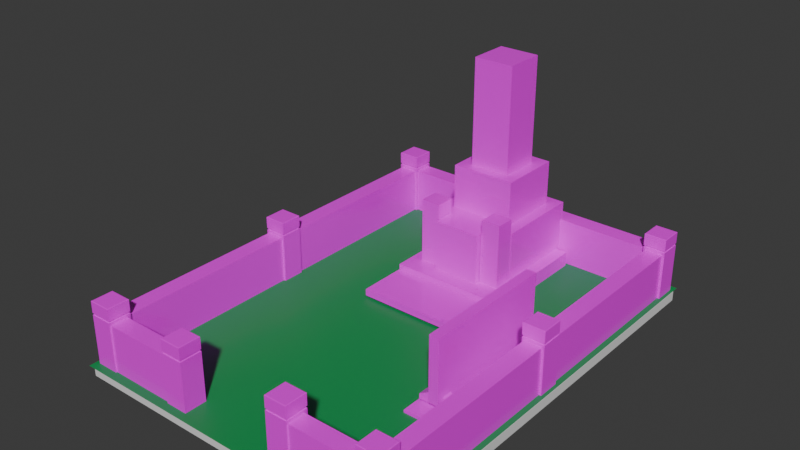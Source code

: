 # Source: grave01.blend  (saved by Blender 4.2.66; exported with 4.5.12 LTS)
import bpy
from mathutils import Matrix  # noqa: F401  (used for matrix-valued properties, if any)

bpy.ops.wm.read_factory_settings(use_empty=True)
scene = bpy.context.scene
scene.name = 'Scene'

# ---- collections
col_collection = bpy.data.collections.new('Collection'); scene.collection.children.link(col_collection)

# ---- images (referenced by path relative to the original .blend; pixels are not part of the script)
import os
ASSET_DIR = os.environ.get("B2B_ASSET_DIR", "")  # directory of the original .blend (textures are referenced by path, not embedded)
HERE = os.path.dirname(os.path.abspath(__file__))  # packed textures are extracted next to this script under _unpacked/

def load_image(name, relpath, width, height, colorspace="sRGB"):
    """Load a texture the original file referenced (path relative to the .blend, or extracted next to this script)."""
    p = next((c for c in (os.path.join(HERE, relpath), os.path.join(ASSET_DIR, relpath)) if relpath and os.path.exists(c)), "")
    if p:
        img = bpy.data.images.load(p, check_existing=True)
        img.name = name
    else:  # same state as the original file: an image datablock whose file is absent (Cycles renders it pink)
        img = bpy.data.images.new(name, width, height)
        img.source = "FILE"
        img.filepath = "//" + (relpath or name)
    img.colorspace_settings.name = colorspace
    return img
img_stone01_png = load_image('stone01.png', '005_grave/stone01.png', 1024, 1024, 'sRGB')

# ---- materials (node trees are filled in below, after node groups)
mat_stone01_repeat = bpy.data.materials.new('stone01_repeat')
mat_stone01_repeat.alpha_threshold = 0.0
mat_stone01_repeat.use_transparent_shadow = False
mat_stone01_repeat.roughness = 0.5
mat_stone01_repeat.line_color = (0.0, 0.0, 0.0, 1.0)
mat_material_007 = bpy.data.materials.new('Material.007')
mat_grass = bpy.data.materials.new('grass')

# ---- material node trees
mat_stone01_repeat.use_nodes = True; mat_stone01_repeat.node_tree.nodes.clear()
_N = mat_stone01_repeat.node_tree.nodes; _L = mat_stone01_repeat.node_tree.links
n0 = _N.new('ShaderNodeOutputMaterial'); n0.name = 'Material Output'; n0.location = (300, 300)
n1 = _N.new('ShaderNodeBsdfPrincipled'); n1.name = 'Principled BSDF'; n1.location = (10, 300)
n1.inputs[2].default_value = 0.2
n1.inputs[3].default_value = 1.45
n2 = _N.new('ShaderNodeTexImage'); n2.name = 'Image Texture'; n2.location = (-280, 275)
n2.image = img_stone01_png
n3 = _N.new('ShaderNodeMapping'); n3.name = 'Mapping'; n3.location = (-520, 238)
n3.inputs[3].default_value = (5.0, 5.0, 1.0)
_L.new(n1.outputs[0], n0.inputs[0])
_L.new(n2.outputs[0], n1.inputs[0])
_L.new(n3.outputs[0], n2.inputs[0])
n0.is_active_output = True
mat_material_007.use_nodes = True; mat_material_007.node_tree.nodes.clear()
_N = mat_material_007.node_tree.nodes; _L = mat_material_007.node_tree.links
n0 = _N.new('ShaderNodeBsdfPrincipled'); n0.name = 'Principled BSDF'; n0.location = (10, 300)
n1 = _N.new('ShaderNodeOutputMaterial'); n1.name = 'Material Output'; n1.location = (300, 300)
_L.new(n0.outputs[0], n1.inputs[0])
n1.is_active_output = True
mat_grass.use_nodes = True; mat_grass.node_tree.nodes.clear()
_N = mat_grass.node_tree.nodes; _L = mat_grass.node_tree.links
n0 = _N.new('ShaderNodeBsdfPrincipled'); n0.name = 'Principled BSDF'; n0.location = (10, 300)
n0.inputs[0].default_value = (0.01209, 0.3102, 0.07593, 1.0)
n1 = _N.new('ShaderNodeOutputMaterial'); n1.name = 'Material Output'; n1.location = (300, 300)
_L.new(n0.outputs[0], n1.inputs[0])
n1.is_active_output = True

# ---- world
world_world = bpy.data.worlds.new('World'); scene.world = world_world
world_world.use_nodes = True; world_world.node_tree.nodes.clear()
_N = world_world.node_tree.nodes; _L = world_world.node_tree.links
n0 = _N.new('ShaderNodeOutputWorld'); n0.name = 'World Output'; n0.location = (300, 300)
n1 = _N.new('ShaderNodeBackground'); n1.name = 'Background'; n1.location = (10, 300)
n1.inputs[0].default_value = (0.05088, 0.05088, 0.05088, 1.0)
_L.new(n1.outputs[0], n0.inputs[0])
n0.is_active_output = True
world_world.color = (0.05088, 0.05088, 0.05088)
world_world.sun_shadow_jitter_overblur = 0.0

# ---- meshes
me_cube = bpy.data.meshes.new('Cube')
me_cube.from_pydata([(1.0, 1.0, 1.0), (1.0, 1.0, -1.0), (1.0, -1.0, 1.0), (1.0, -1.0, -1.0), (-1.0, 1.0, 1.0), (-1.0, 1.0, -1.0), (-1.0, -1.0, 1.0), (-1.0, -1.0, -1.0)], [], [(0, 4, 6, 2), (3, 2, 6, 7), (7, 6, 4, 5), (5, 1, 3, 7), (1, 0, 2, 3), (5, 4, 0, 1)])
_uv = me_cube.uv_layers.new(name='UVMap')
_uv.uv.foreach_set('vector', [0.625, 0.5, 0.875, 0.5, 0.875, 0.75, 0.625, 0.75, 0.375, 0.75, 0.625, 0.75, 0.625, 1.0, 0.375, 1.0, 0.375, 0.0, 0.625, 0.0, 0.625, 0.25, 0.375, 0.25, 0.125, 0.5, 0.375, 0.5, 0.375, 0.75, 0.125, 0.75, 0.375, 0.5, 0.625, 0.5, 0.625, 0.75, 0.375, 0.75, 0.375, 0.25, 0.625, 0.25, 0.625, 0.5, 0.375, 0.5])
me_cube.materials.append(mat_stone01_repeat)
me_cube.use_mirror_vertex_groups = False
me_cube.update()
me_cube_001 = bpy.data.meshes.new('Cube.001')
me_cube_001.from_pydata([(-1.0, -1.0, -1.0), (-1.0, -1.0, 1.0), (-1.0, 1.0, -1.0), (-1.0, 1.0, 1.0), (1.0, -1.0, -1.0), (1.0, -1.0, 1.0), (1.0, 1.0, -1.0), (1.0, 1.0, 1.0)], [], [(0, 1, 3, 2), (2, 3, 7, 6), (6, 7, 5, 4), (4, 5, 1, 0), (2, 6, 4, 0), (7, 3, 1, 5)])
_uv = me_cube_001.uv_layers.new(name='UVMap')
_uv.uv.foreach_set('vector', [0.375, 0.0, 0.625, 0.0, 0.625, 0.25, 0.375, 0.25, 0.375, 0.25, 0.625, 0.25, 0.625, 0.5, 0.375, 0.5, 0.375, 0.5, 0.625, 0.5, 0.625, 0.75, 0.375, 0.75, 0.375, 0.75, 0.625, 0.75, 0.625, 1.0, 0.375, 1.0, 0.125, 0.5, 0.375, 0.5, 0.375, 0.75, 0.125, 0.75, 0.625, 0.5, 0.875, 0.5, 0.875, 0.75, 0.625, 0.75])
me_cube_001.materials.append(mat_material_007)
me_cube_001.update()
me_cube_002 = bpy.data.meshes.new('Cube.002')
me_cube_002.from_pydata([(-1.0, -1.0, -1.0), (-1.0, -1.0, 0.7604), (-1.0, 1.0, -1.0), (-1.0, 1.0, 0.7604), (1.0, -1.0, -1.0), (1.0, -1.0, 0.7604), (1.0, 1.0, -1.0), (1.0, 1.0, 0.7604), (-1.0, -1.0, 0.8241), (-1.0, 1.0, 0.8241), (1.0, -1.0, 0.8241), (1.0, 1.0, 0.8241), (-0.9345, -0.9345, 1.227), (-1.0, -1.0, 1.212), (-0.9473, -0.9473, 1.227), (-0.9596, -0.9596, 1.226), (-0.9709, -0.9709, 1.225), (-0.9808, -0.9808, 1.223), (-0.989, -0.989, 1.221), (-0.995, -0.995, 1.218), (-0.9987, -0.9987, 1.215), (-0.9345, 0.9345, 1.227), (-1.0, 1.0, 1.212), (-0.9473, 0.9473, 1.227), (-0.9596, 0.9596, 1.226), (-0.9709, 0.9709, 1.225), (-0.9808, 0.9808, 1.223), (-0.989, 0.989, 1.221), (-0.995, 0.995, 1.218), (-0.9987, 0.9987, 1.215), (0.9345, -0.9345, 1.227), (1.0, -1.0, 1.212), (0.9473, -0.9473, 1.227), (0.9596, -0.9596, 1.226), (0.9709, -0.9709, 1.225), (0.9808, -0.9808, 1.223), (0.989, -0.989, 1.221), (0.995, -0.995, 1.218), (0.9987, -0.9987, 1.215), (0.9345, 0.9345, 1.227), (1.0, 1.0, 1.212), (0.9473, 0.9473, 1.227), (0.9596, 0.9596, 1.226), (0.9709, 0.9709, 1.225), (0.9808, 0.9808, 1.223), (0.989, 0.989, 1.221), (0.995, 0.995, 1.218), (0.9987, 0.9987, 1.215), (-0.9354, -0.9354, 0.7165), (-0.9354, -0.9354, 0.8474), (-0.9354, 0.9354, 0.7165), (-0.9354, 0.9354, 0.8474), (0.9354, -0.9354, 0.7165), (0.9354, -0.9354, 0.8474), (0.9354, 0.9354, 0.7165), (0.9354, 0.9354, 0.8474)], [], [(0, 1, 3, 2), (2, 3, 7, 6), (6, 7, 5, 4), (4, 5, 1, 0), (2, 6, 4, 0), (7, 3, 1, 5), (39, 21, 12, 30), (11, 40, 31, 10), (8, 13, 22, 9), (9, 11, 10, 8), (9, 22, 40, 11), (12, 21, 23, 14), (14, 23, 24, 15), (15, 24, 25, 16), (16, 25, 26, 17), (17, 26, 27, 18), (18, 27, 28, 19), (19, 28, 29, 20), (20, 29, 22, 13), (21, 39, 41, 23), (23, 41, 42, 24), (24, 42, 43, 25), (25, 43, 44, 26), (26, 44, 45, 27), (27, 45, 46, 28), (28, 46, 47, 29), (29, 47, 40, 22), (39, 30, 32, 41), (41, 32, 33, 42), (42, 33, 34, 43), (43, 34, 35, 44), (44, 35, 36, 45), (45, 36, 37, 46), (46, 37, 38, 47), (47, 38, 31, 40), (30, 12, 14, 32), (32, 14, 15, 33), (33, 15, 16, 34), (34, 16, 17, 35), (35, 17, 18, 36), (36, 18, 19, 37), (37, 19, 20, 38), (38, 20, 13, 31), (10, 31, 13, 8), (48, 49, 51, 50), (50, 51, 55, 54), (54, 55, 53, 52), (52, 53, 49, 48), (50, 54, 52, 48), (55, 51, 49, 53)])
_uv = me_cube_002.uv_layers.new(name='UVMap')
_uv.uv.foreach_set('vector', [0.375, 0.0, 0.625, 0.0, 0.625, 0.25, 0.375, 0.25, 0.375, 0.25, 0.625, 0.25, 0.625, 0.5, 0.375, 0.5, 0.375, 0.5, 0.625, 0.5, 0.625, 0.75, 0.375, 0.75, 0.375, 0.75, 0.625, 0.75, 0.625, 1.0, 0.375, 1.0, 0.125, 0.5, 0.375, 0.5, 0.375, 0.75, 0.125, 0.75, 0.625, 0.5, 0.875, 0.5, 0.875, 0.75, 0.625, 0.75, 0.6332, 0.5082, 0.8668, 0.5082, 0.8668, 0.7418, 0.6332, 0.7418, 0.375, 0.5, 0.6157, 0.5, 0.6157, 0.75, 0.375, 0.75, 0.375, 0.0, 0.6157, 0.0, 0.6157, 0.25, 0.375, 0.25, 0.125, 0.5, 0.375, 0.5, 0.375, 0.75, 0.125, 0.75, 0.375, 0.25, 0.6157, 0.25, 0.6157, 0.5, 0.375, 0.5, 0.8668, 0.7418, 0.8668, 0.5082, 0.8684, 0.5066, 0.8684, 0.7434, 0.8684, 0.7434, 0.8684, 0.5066, 0.8699, 0.5051, 0.8699, 0.7449, 0.8699, 0.7449, 0.8699, 0.5051, 0.8714, 0.5036, 0.8714, 0.7464, 0.8714, 0.7464, 0.8714, 0.5036, 0.875, 0.5024, 0.875, 0.7476, 0.625, 0.002399, 0.625, 0.2476, 0.6209, 0.2486, 0.6209, 0.00138, 0.6209, 0.00138, 0.6209, 0.2486, 0.6193, 0.2494, 0.6193, 0.0006234, 0.6193, 0.0006234, 0.6193, 0.2494, 0.6175, 0.2498, 0.6175, 0.0001574, 0.6175, 0.0001574, 0.6175, 0.2498, 0.6157, 0.25, 0.6157, 0.0, 0.8668, 0.5082, 0.6332, 0.5082, 0.6316, 0.5066, 0.8684, 0.5066, 0.8684, 0.5066, 0.6316, 0.5066, 0.6301, 0.5051, 0.8699, 0.5051, 0.8699, 0.5051, 0.6301, 0.5051, 0.6286, 0.5036, 0.8714, 0.5036, 0.8714, 0.5036, 0.6286, 0.5036, 0.6274, 0.5, 0.8726, 0.5, 0.625, 0.2524, 0.625, 0.4976, 0.6209, 0.4986, 0.6209, 0.2514, 0.6209, 0.2514, 0.6209, 0.4986, 0.6193, 0.4994, 0.6193, 0.2506, 0.6193, 0.2506, 0.6193, 0.4994, 0.6175, 0.4998, 0.6175, 0.2502, 0.6175, 0.2502, 0.6175, 0.4998, 0.6157, 0.5, 0.6157, 0.25, 0.6332, 0.5082, 0.6332, 0.7418, 0.6316, 0.7434, 0.6316, 0.5066, 0.6316, 0.5066, 0.6316, 0.7434, 0.6301, 0.7449, 0.6301, 0.5051, 0.6301, 0.5051, 0.6301, 0.7449, 0.6286, 0.7464, 0.6286, 0.5036, 0.6286, 0.5036, 0.6286, 0.7464, 0.625, 0.7476, 0.625, 0.5024, 0.625, 0.5024, 0.625, 0.7476, 0.6209, 0.7486, 0.6209, 0.5014, 0.6209, 0.5014, 0.6209, 0.7486, 0.6193, 0.7494, 0.6193, 0.5006, 0.6193, 0.5006, 0.6193, 0.7494, 0.6175, 0.7498, 0.6175, 0.5002, 0.6175, 0.5002, 0.6175, 0.7498, 0.6157, 0.75, 0.6157, 0.5, 0.6332, 0.7418, 0.8668, 0.7418, 0.8684, 0.7434, 0.6316, 0.7434, 0.6316, 0.7434, 0.8684, 0.7434, 0.8699, 0.7449, 0.6301, 0.7449, 0.6301, 0.7449, 0.8699, 0.7449, 0.8714, 0.7464, 0.6286, 0.7464, 0.6286, 0.7464, 0.8714, 0.7464, 0.8726, 0.75, 0.6274, 0.75, 0.625, 0.7524, 0.625, 0.9976, 0.6209, 0.9986, 0.6209, 0.7514, 0.6209, 0.7514, 0.6209, 0.9986, 0.6193, 0.9994, 0.6193, 0.7506, 0.6193, 0.7506, 0.6193, 0.9994, 0.6175, 0.9998, 0.6175, 0.7502, 0.6175, 0.7502, 0.6175, 0.9998, 0.6157, 1.0, 0.6157, 0.75, 0.375, 0.75, 0.6157, 0.75, 0.6157, 1.0, 0.375, 1.0, 0.375, 0.0, 0.625, 0.0, 0.625, 0.25, 0.375, 0.25, 0.375, 0.25, 0.625, 0.25, 0.625, 0.5, 0.375, 0.5, 0.375, 0.5, 0.625, 0.5, 0.625, 0.75, 0.375, 0.75, 0.375, 0.75, 0.625, 0.75, 0.625, 1.0, 0.375, 1.0, 0.125, 0.5, 0.375, 0.5, 0.375, 0.75, 0.125, 0.75, 0.625, 0.5, 0.875, 0.5, 0.875, 0.75, 0.625, 0.75])
me_cube_002.materials.append(mat_stone01_repeat)
me_cube_002.update()
me_cube_008 = bpy.data.meshes.new('Cube.008')
me_cube_008.from_pydata([(-1.0, -1.0, -1.207), (-1.0, -1.0, 1.0), (-1.0, 3.829, -1.207), (-1.0, 3.829, 1.0), (1.0, -1.0, -1.207), (1.0, -1.0, 1.0), (1.0, 3.829, -1.207), (1.0, 3.829, 1.0)], [], [(0, 1, 3, 2), (2, 3, 7, 6), (6, 7, 5, 4), (4, 5, 1, 0), (2, 6, 4, 0), (7, 3, 1, 5)])
_uv = me_cube_008.uv_layers.new(name='UVMap')
_uv.uv.foreach_set('vector', [0.375, 0.0, 0.625, 0.0, 0.625, 0.25, 0.375, 0.25, 0.375, 0.25, 0.625, 0.25, 0.625, 0.5, 0.375, 0.5, 0.375, 0.5, 0.625, 0.5, 0.625, 0.75, 0.375, 0.75, 0.375, 0.75, 0.625, 0.75, 0.625, 1.0, 0.375, 1.0, 0.125, 0.5, 0.375, 0.5, 0.375, 0.75, 0.125, 0.75, 0.625, 0.5, 0.875, 0.5, 0.875, 0.75, 0.625, 0.75])
me_cube_008.materials.append(mat_stone01_repeat)
me_cube_008.update()
me_cube_009 = bpy.data.meshes.new('Cube.009')
me_cube_009.from_pydata([(-1.0, -1.0, -1.0), (-1.0, -1.0, 0.7604), (-1.0, 1.0, -1.0), (-1.0, 1.0, 0.7604), (1.0, -1.0, -1.0), (1.0, -1.0, 0.7604), (1.0, 1.0, -1.0), (1.0, 1.0, 0.7604), (-1.0, -1.0, 0.8241), (-1.0, 1.0, 0.8241), (1.0, -1.0, 0.8241), (1.0, 1.0, 0.8241), (-0.9345, -0.9345, 1.227), (-1.0, -1.0, 1.212), (-0.9473, -0.9473, 1.227), (-0.9596, -0.9596, 1.226), (-0.9709, -0.9709, 1.225), (-0.9808, -0.9808, 1.223), (-0.989, -0.989, 1.221), (-0.995, -0.995, 1.218), (-0.9987, -0.9987, 1.215), (-0.9345, 0.9345, 1.227), (-1.0, 1.0, 1.212), (-0.9473, 0.9473, 1.227), (-0.9596, 0.9596, 1.226), (-0.9709, 0.9709, 1.225), (-0.9808, 0.9808, 1.223), (-0.989, 0.989, 1.221), (-0.995, 0.995, 1.218), (-0.9987, 0.9987, 1.215), (0.9345, -0.9345, 1.227), (1.0, -1.0, 1.212), (0.9473, -0.9473, 1.227), (0.9596, -0.9596, 1.226), (0.9709, -0.9709, 1.225), (0.9808, -0.9808, 1.223), (0.989, -0.989, 1.221), (0.995, -0.995, 1.218), (0.9987, -0.9987, 1.215), (0.9345, 0.9345, 1.227), (1.0, 1.0, 1.212), (0.9473, 0.9473, 1.227), (0.9596, 0.9596, 1.226), (0.9709, 0.9709, 1.225), (0.9808, 0.9808, 1.223), (0.989, 0.989, 1.221), (0.995, 0.995, 1.218), (0.9987, 0.9987, 1.215), (-0.9354, -0.9354, 0.7165), (-0.9354, -0.9354, 0.8474), (-0.9354, 0.9354, 0.7165), (-0.9354, 0.9354, 0.8474), (0.9354, -0.9354, 0.7165), (0.9354, -0.9354, 0.8474), (0.9354, 0.9354, 0.7165), (0.9354, 0.9354, 0.8474)], [], [(0, 1, 3, 2), (2, 3, 7, 6), (6, 7, 5, 4), (4, 5, 1, 0), (2, 6, 4, 0), (7, 3, 1, 5), (39, 21, 12, 30), (11, 40, 31, 10), (8, 13, 22, 9), (9, 11, 10, 8), (9, 22, 40, 11), (12, 21, 23, 14), (14, 23, 24, 15), (15, 24, 25, 16), (16, 25, 26, 17), (17, 26, 27, 18), (18, 27, 28, 19), (19, 28, 29, 20), (20, 29, 22, 13), (21, 39, 41, 23), (23, 41, 42, 24), (24, 42, 43, 25), (25, 43, 44, 26), (26, 44, 45, 27), (27, 45, 46, 28), (28, 46, 47, 29), (29, 47, 40, 22), (39, 30, 32, 41), (41, 32, 33, 42), (42, 33, 34, 43), (43, 34, 35, 44), (44, 35, 36, 45), (45, 36, 37, 46), (46, 37, 38, 47), (47, 38, 31, 40), (30, 12, 14, 32), (32, 14, 15, 33), (33, 15, 16, 34), (34, 16, 17, 35), (35, 17, 18, 36), (36, 18, 19, 37), (37, 19, 20, 38), (38, 20, 13, 31), (10, 31, 13, 8), (48, 49, 51, 50), (50, 51, 55, 54), (54, 55, 53, 52), (52, 53, 49, 48), (50, 54, 52, 48), (55, 51, 49, 53)])
_uv = me_cube_009.uv_layers.new(name='UVMap')
_uv.uv.foreach_set('vector', [0.375, 0.0, 0.625, 0.0, 0.625, 0.25, 0.375, 0.25, 0.375, 0.25, 0.625, 0.25, 0.625, 0.5, 0.375, 0.5, 0.375, 0.5, 0.625, 0.5, 0.625, 0.75, 0.375, 0.75, 0.375, 0.75, 0.625, 0.75, 0.625, 1.0, 0.375, 1.0, 0.125, 0.5, 0.375, 0.5, 0.375, 0.75, 0.125, 0.75, 0.625, 0.5, 0.875, 0.5, 0.875, 0.75, 0.625, 0.75, 0.6332, 0.5082, 0.8668, 0.5082, 0.8668, 0.7418, 0.6332, 0.7418, 0.375, 0.5, 0.6157, 0.5, 0.6157, 0.75, 0.375, 0.75, 0.375, 0.0, 0.6157, 0.0, 0.6157, 0.25, 0.375, 0.25, 0.125, 0.5, 0.375, 0.5, 0.375, 0.75, 0.125, 0.75, 0.375, 0.25, 0.6157, 0.25, 0.6157, 0.5, 0.375, 0.5, 0.8668, 0.7418, 0.8668, 0.5082, 0.8684, 0.5066, 0.8684, 0.7434, 0.8684, 0.7434, 0.8684, 0.5066, 0.8699, 0.5051, 0.8699, 0.7449, 0.8699, 0.7449, 0.8699, 0.5051, 0.8714, 0.5036, 0.8714, 0.7464, 0.8714, 0.7464, 0.8714, 0.5036, 0.875, 0.5024, 0.875, 0.7476, 0.625, 0.002399, 0.625, 0.2476, 0.6209, 0.2486, 0.6209, 0.00138, 0.6209, 0.00138, 0.6209, 0.2486, 0.6193, 0.2494, 0.6193, 0.0006234, 0.6193, 0.0006234, 0.6193, 0.2494, 0.6175, 0.2498, 0.6175, 0.0001574, 0.6175, 0.0001574, 0.6175, 0.2498, 0.6157, 0.25, 0.6157, 0.0, 0.8668, 0.5082, 0.6332, 0.5082, 0.6316, 0.5066, 0.8684, 0.5066, 0.8684, 0.5066, 0.6316, 0.5066, 0.6301, 0.5051, 0.8699, 0.5051, 0.8699, 0.5051, 0.6301, 0.5051, 0.6286, 0.5036, 0.8714, 0.5036, 0.8714, 0.5036, 0.6286, 0.5036, 0.6274, 0.5, 0.8726, 0.5, 0.625, 0.2524, 0.625, 0.4976, 0.6209, 0.4986, 0.6209, 0.2514, 0.6209, 0.2514, 0.6209, 0.4986, 0.6193, 0.4994, 0.6193, 0.2506, 0.6193, 0.2506, 0.6193, 0.4994, 0.6175, 0.4998, 0.6175, 0.2502, 0.6175, 0.2502, 0.6175, 0.4998, 0.6157, 0.5, 0.6157, 0.25, 0.6332, 0.5082, 0.6332, 0.7418, 0.6316, 0.7434, 0.6316, 0.5066, 0.6316, 0.5066, 0.6316, 0.7434, 0.6301, 0.7449, 0.6301, 0.5051, 0.6301, 0.5051, 0.6301, 0.7449, 0.6286, 0.7464, 0.6286, 0.5036, 0.6286, 0.5036, 0.6286, 0.7464, 0.625, 0.7476, 0.625, 0.5024, 0.625, 0.5024, 0.625, 0.7476, 0.6209, 0.7486, 0.6209, 0.5014, 0.6209, 0.5014, 0.6209, 0.7486, 0.6193, 0.7494, 0.6193, 0.5006, 0.6193, 0.5006, 0.6193, 0.7494, 0.6175, 0.7498, 0.6175, 0.5002, 0.6175, 0.5002, 0.6175, 0.7498, 0.6157, 0.75, 0.6157, 0.5, 0.6332, 0.7418, 0.8668, 0.7418, 0.8684, 0.7434, 0.6316, 0.7434, 0.6316, 0.7434, 0.8684, 0.7434, 0.8699, 0.7449, 0.6301, 0.7449, 0.6301, 0.7449, 0.8699, 0.7449, 0.8714, 0.7464, 0.6286, 0.7464, 0.6286, 0.7464, 0.8714, 0.7464, 0.8726, 0.75, 0.6274, 0.75, 0.625, 0.7524, 0.625, 0.9976, 0.6209, 0.9986, 0.6209, 0.7514, 0.6209, 0.7514, 0.6209, 0.9986, 0.6193, 0.9994, 0.6193, 0.7506, 0.6193, 0.7506, 0.6193, 0.9994, 0.6175, 0.9998, 0.6175, 0.7502, 0.6175, 0.7502, 0.6175, 0.9998, 0.6157, 1.0, 0.6157, 0.75, 0.375, 0.75, 0.6157, 0.75, 0.6157, 1.0, 0.375, 1.0, 0.375, 0.0, 0.625, 0.0, 0.625, 0.25, 0.375, 0.25, 0.375, 0.25, 0.625, 0.25, 0.625, 0.5, 0.375, 0.5, 0.375, 0.5, 0.625, 0.5, 0.625, 0.75, 0.375, 0.75, 0.375, 0.75, 0.625, 0.75, 0.625, 1.0, 0.375, 1.0, 0.125, 0.5, 0.375, 0.5, 0.375, 0.75, 0.125, 0.75, 0.625, 0.5, 0.875, 0.5, 0.875, 0.75, 0.625, 0.75])
me_cube_009.materials.append(mat_stone01_repeat)
me_cube_009.update()
me_cube_010 = bpy.data.meshes.new('Cube.010')
me_cube_010.from_pydata([(-1.0, -1.0, -1.0), (-1.0, -1.0, 0.7604), (-1.0, 1.0, -1.0), (-1.0, 1.0, 0.7604), (1.0, -1.0, -1.0), (1.0, -1.0, 0.7604), (1.0, 1.0, -1.0), (1.0, 1.0, 0.7604), (-1.0, -1.0, 0.8241), (-1.0, 1.0, 0.8241), (1.0, -1.0, 0.8241), (1.0, 1.0, 0.8241), (-0.9345, -0.9345, 1.227), (-1.0, -1.0, 1.212), (-0.9473, -0.9473, 1.227), (-0.9596, -0.9596, 1.226), (-0.9709, -0.9709, 1.225), (-0.9808, -0.9808, 1.223), (-0.989, -0.989, 1.221), (-0.995, -0.995, 1.218), (-0.9987, -0.9987, 1.215), (-0.9345, 0.9345, 1.227), (-1.0, 1.0, 1.212), (-0.9473, 0.9473, 1.227), (-0.9596, 0.9596, 1.226), (-0.9709, 0.9709, 1.225), (-0.9808, 0.9808, 1.223), (-0.989, 0.989, 1.221), (-0.995, 0.995, 1.218), (-0.9987, 0.9987, 1.215), (0.9345, -0.9345, 1.227), (1.0, -1.0, 1.212), (0.9473, -0.9473, 1.227), (0.9596, -0.9596, 1.226), (0.9709, -0.9709, 1.225), (0.9808, -0.9808, 1.223), (0.989, -0.989, 1.221), (0.995, -0.995, 1.218), (0.9987, -0.9987, 1.215), (0.9345, 0.9345, 1.227), (1.0, 1.0, 1.212), (0.9473, 0.9473, 1.227), (0.9596, 0.9596, 1.226), (0.9709, 0.9709, 1.225), (0.9808, 0.9808, 1.223), (0.989, 0.989, 1.221), (0.995, 0.995, 1.218), (0.9987, 0.9987, 1.215), (-0.9354, -0.9354, 0.7165), (-0.9354, -0.9354, 0.8474), (-0.9354, 0.9354, 0.7165), (-0.9354, 0.9354, 0.8474), (0.9354, -0.9354, 0.7165), (0.9354, -0.9354, 0.8474), (0.9354, 0.9354, 0.7165), (0.9354, 0.9354, 0.8474)], [], [(0, 1, 3, 2), (2, 3, 7, 6), (6, 7, 5, 4), (4, 5, 1, 0), (2, 6, 4, 0), (7, 3, 1, 5), (39, 21, 12, 30), (11, 40, 31, 10), (8, 13, 22, 9), (9, 11, 10, 8), (9, 22, 40, 11), (12, 21, 23, 14), (14, 23, 24, 15), (15, 24, 25, 16), (16, 25, 26, 17), (17, 26, 27, 18), (18, 27, 28, 19), (19, 28, 29, 20), (20, 29, 22, 13), (21, 39, 41, 23), (23, 41, 42, 24), (24, 42, 43, 25), (25, 43, 44, 26), (26, 44, 45, 27), (27, 45, 46, 28), (28, 46, 47, 29), (29, 47, 40, 22), (39, 30, 32, 41), (41, 32, 33, 42), (42, 33, 34, 43), (43, 34, 35, 44), (44, 35, 36, 45), (45, 36, 37, 46), (46, 37, 38, 47), (47, 38, 31, 40), (30, 12, 14, 32), (32, 14, 15, 33), (33, 15, 16, 34), (34, 16, 17, 35), (35, 17, 18, 36), (36, 18, 19, 37), (37, 19, 20, 38), (38, 20, 13, 31), (10, 31, 13, 8), (48, 49, 51, 50), (50, 51, 55, 54), (54, 55, 53, 52), (52, 53, 49, 48), (50, 54, 52, 48), (55, 51, 49, 53)])
_uv = me_cube_010.uv_layers.new(name='UVMap')
_uv.uv.foreach_set('vector', [0.375, 0.0, 0.625, 0.0, 0.625, 0.25, 0.375, 0.25, 0.375, 0.25, 0.625, 0.25, 0.625, 0.5, 0.375, 0.5, 0.375, 0.5, 0.625, 0.5, 0.625, 0.75, 0.375, 0.75, 0.375, 0.75, 0.625, 0.75, 0.625, 1.0, 0.375, 1.0, 0.125, 0.5, 0.375, 0.5, 0.375, 0.75, 0.125, 0.75, 0.625, 0.5, 0.875, 0.5, 0.875, 0.75, 0.625, 0.75, 0.6332, 0.5082, 0.8668, 0.5082, 0.8668, 0.7418, 0.6332, 0.7418, 0.375, 0.5, 0.6157, 0.5, 0.6157, 0.75, 0.375, 0.75, 0.375, 0.0, 0.6157, 0.0, 0.6157, 0.25, 0.375, 0.25, 0.125, 0.5, 0.375, 0.5, 0.375, 0.75, 0.125, 0.75, 0.375, 0.25, 0.6157, 0.25, 0.6157, 0.5, 0.375, 0.5, 0.8668, 0.7418, 0.8668, 0.5082, 0.8684, 0.5066, 0.8684, 0.7434, 0.8684, 0.7434, 0.8684, 0.5066, 0.8699, 0.5051, 0.8699, 0.7449, 0.8699, 0.7449, 0.8699, 0.5051, 0.8714, 0.5036, 0.8714, 0.7464, 0.8714, 0.7464, 0.8714, 0.5036, 0.875, 0.5024, 0.875, 0.7476, 0.625, 0.002399, 0.625, 0.2476, 0.6209, 0.2486, 0.6209, 0.00138, 0.6209, 0.00138, 0.6209, 0.2486, 0.6193, 0.2494, 0.6193, 0.0006234, 0.6193, 0.0006234, 0.6193, 0.2494, 0.6175, 0.2498, 0.6175, 0.0001574, 0.6175, 0.0001574, 0.6175, 0.2498, 0.6157, 0.25, 0.6157, 0.0, 0.8668, 0.5082, 0.6332, 0.5082, 0.6316, 0.5066, 0.8684, 0.5066, 0.8684, 0.5066, 0.6316, 0.5066, 0.6301, 0.5051, 0.8699, 0.5051, 0.8699, 0.5051, 0.6301, 0.5051, 0.6286, 0.5036, 0.8714, 0.5036, 0.8714, 0.5036, 0.6286, 0.5036, 0.6274, 0.5, 0.8726, 0.5, 0.625, 0.2524, 0.625, 0.4976, 0.6209, 0.4986, 0.6209, 0.2514, 0.6209, 0.2514, 0.6209, 0.4986, 0.6193, 0.4994, 0.6193, 0.2506, 0.6193, 0.2506, 0.6193, 0.4994, 0.6175, 0.4998, 0.6175, 0.2502, 0.6175, 0.2502, 0.6175, 0.4998, 0.6157, 0.5, 0.6157, 0.25, 0.6332, 0.5082, 0.6332, 0.7418, 0.6316, 0.7434, 0.6316, 0.5066, 0.6316, 0.5066, 0.6316, 0.7434, 0.6301, 0.7449, 0.6301, 0.5051, 0.6301, 0.5051, 0.6301, 0.7449, 0.6286, 0.7464, 0.6286, 0.5036, 0.6286, 0.5036, 0.6286, 0.7464, 0.625, 0.7476, 0.625, 0.5024, 0.625, 0.5024, 0.625, 0.7476, 0.6209, 0.7486, 0.6209, 0.5014, 0.6209, 0.5014, 0.6209, 0.7486, 0.6193, 0.7494, 0.6193, 0.5006, 0.6193, 0.5006, 0.6193, 0.7494, 0.6175, 0.7498, 0.6175, 0.5002, 0.6175, 0.5002, 0.6175, 0.7498, 0.6157, 0.75, 0.6157, 0.5, 0.6332, 0.7418, 0.8668, 0.7418, 0.8684, 0.7434, 0.6316, 0.7434, 0.6316, 0.7434, 0.8684, 0.7434, 0.8699, 0.7449, 0.6301, 0.7449, 0.6301, 0.7449, 0.8699, 0.7449, 0.8714, 0.7464, 0.6286, 0.7464, 0.6286, 0.7464, 0.8714, 0.7464, 0.8726, 0.75, 0.6274, 0.75, 0.625, 0.7524, 0.625, 0.9976, 0.6209, 0.9986, 0.6209, 0.7514, 0.6209, 0.7514, 0.6209, 0.9986, 0.6193, 0.9994, 0.6193, 0.7506, 0.6193, 0.7506, 0.6193, 0.9994, 0.6175, 0.9998, 0.6175, 0.7502, 0.6175, 0.7502, 0.6175, 0.9998, 0.6157, 1.0, 0.6157, 0.75, 0.375, 0.75, 0.6157, 0.75, 0.6157, 1.0, 0.375, 1.0, 0.375, 0.0, 0.625, 0.0, 0.625, 0.25, 0.375, 0.25, 0.375, 0.25, 0.625, 0.25, 0.625, 0.5, 0.375, 0.5, 0.375, 0.5, 0.625, 0.5, 0.625, 0.75, 0.375, 0.75, 0.375, 0.75, 0.625, 0.75, 0.625, 1.0, 0.375, 1.0, 0.125, 0.5, 0.375, 0.5, 0.375, 0.75, 0.125, 0.75, 0.625, 0.5, 0.875, 0.5, 0.875, 0.75, 0.625, 0.75])
me_cube_010.materials.append(mat_stone01_repeat)
me_cube_010.update()
me_cube_011 = bpy.data.meshes.new('Cube.011')
me_cube_011.from_pydata([(-1.0, -1.0, -1.0), (-1.0, -1.0, 0.7604), (-1.0, 1.0, -1.0), (-1.0, 1.0, 0.7604), (1.0, -1.0, -1.0), (1.0, -1.0, 0.7604), (1.0, 1.0, -1.0), (1.0, 1.0, 0.7604), (-1.0, -1.0, 0.8241), (-1.0, 1.0, 0.8241), (1.0, -1.0, 0.8241), (1.0, 1.0, 0.8241), (-0.9345, -0.9345, 1.227), (-1.0, -1.0, 1.212), (-0.9473, -0.9473, 1.227), (-0.9596, -0.9596, 1.226), (-0.9709, -0.9709, 1.225), (-0.9808, -0.9808, 1.223), (-0.989, -0.989, 1.221), (-0.995, -0.995, 1.218), (-0.9987, -0.9987, 1.215), (-0.9345, 0.9345, 1.227), (-1.0, 1.0, 1.212), (-0.9473, 0.9473, 1.227), (-0.9596, 0.9596, 1.226), (-0.9709, 0.9709, 1.225), (-0.9808, 0.9808, 1.223), (-0.989, 0.989, 1.221), (-0.995, 0.995, 1.218), (-0.9987, 0.9987, 1.215), (0.9345, -0.9345, 1.227), (1.0, -1.0, 1.212), (0.9473, -0.9473, 1.227), (0.9596, -0.9596, 1.226), (0.9709, -0.9709, 1.225), (0.9808, -0.9808, 1.223), (0.989, -0.989, 1.221), (0.995, -0.995, 1.218), (0.9987, -0.9987, 1.215), (0.9345, 0.9345, 1.227), (1.0, 1.0, 1.212), (0.9473, 0.9473, 1.227), (0.9596, 0.9596, 1.226), (0.9709, 0.9709, 1.225), (0.9808, 0.9808, 1.223), (0.989, 0.989, 1.221), (0.995, 0.995, 1.218), (0.9987, 0.9987, 1.215), (-0.9354, -0.9354, 0.7165), (-0.9354, -0.9354, 0.8474), (-0.9354, 0.9354, 0.7165), (-0.9354, 0.9354, 0.8474), (0.9354, -0.9354, 0.7165), (0.9354, -0.9354, 0.8474), (0.9354, 0.9354, 0.7165), (0.9354, 0.9354, 0.8474)], [], [(0, 1, 3, 2), (2, 3, 7, 6), (6, 7, 5, 4), (4, 5, 1, 0), (2, 6, 4, 0), (7, 3, 1, 5), (39, 21, 12, 30), (11, 40, 31, 10), (8, 13, 22, 9), (9, 11, 10, 8), (9, 22, 40, 11), (12, 21, 23, 14), (14, 23, 24, 15), (15, 24, 25, 16), (16, 25, 26, 17), (17, 26, 27, 18), (18, 27, 28, 19), (19, 28, 29, 20), (20, 29, 22, 13), (21, 39, 41, 23), (23, 41, 42, 24), (24, 42, 43, 25), (25, 43, 44, 26), (26, 44, 45, 27), (27, 45, 46, 28), (28, 46, 47, 29), (29, 47, 40, 22), (39, 30, 32, 41), (41, 32, 33, 42), (42, 33, 34, 43), (43, 34, 35, 44), (44, 35, 36, 45), (45, 36, 37, 46), (46, 37, 38, 47), (47, 38, 31, 40), (30, 12, 14, 32), (32, 14, 15, 33), (33, 15, 16, 34), (34, 16, 17, 35), (35, 17, 18, 36), (36, 18, 19, 37), (37, 19, 20, 38), (38, 20, 13, 31), (10, 31, 13, 8), (48, 49, 51, 50), (50, 51, 55, 54), (54, 55, 53, 52), (52, 53, 49, 48), (50, 54, 52, 48), (55, 51, 49, 53)])
_uv = me_cube_011.uv_layers.new(name='UVMap')
_uv.uv.foreach_set('vector', [0.375, 0.0, 0.625, 0.0, 0.625, 0.25, 0.375, 0.25, 0.375, 0.25, 0.625, 0.25, 0.625, 0.5, 0.375, 0.5, 0.375, 0.5, 0.625, 0.5, 0.625, 0.75, 0.375, 0.75, 0.375, 0.75, 0.625, 0.75, 0.625, 1.0, 0.375, 1.0, 0.125, 0.5, 0.375, 0.5, 0.375, 0.75, 0.125, 0.75, 0.625, 0.5, 0.875, 0.5, 0.875, 0.75, 0.625, 0.75, 0.6332, 0.5082, 0.8668, 0.5082, 0.8668, 0.7418, 0.6332, 0.7418, 0.375, 0.5, 0.6157, 0.5, 0.6157, 0.75, 0.375, 0.75, 0.375, 0.0, 0.6157, 0.0, 0.6157, 0.25, 0.375, 0.25, 0.125, 0.5, 0.375, 0.5, 0.375, 0.75, 0.125, 0.75, 0.375, 0.25, 0.6157, 0.25, 0.6157, 0.5, 0.375, 0.5, 0.8668, 0.7418, 0.8668, 0.5082, 0.8684, 0.5066, 0.8684, 0.7434, 0.8684, 0.7434, 0.8684, 0.5066, 0.8699, 0.5051, 0.8699, 0.7449, 0.8699, 0.7449, 0.8699, 0.5051, 0.8714, 0.5036, 0.8714, 0.7464, 0.8714, 0.7464, 0.8714, 0.5036, 0.875, 0.5024, 0.875, 0.7476, 0.625, 0.002399, 0.625, 0.2476, 0.6209, 0.2486, 0.6209, 0.00138, 0.6209, 0.00138, 0.6209, 0.2486, 0.6193, 0.2494, 0.6193, 0.0006234, 0.6193, 0.0006234, 0.6193, 0.2494, 0.6175, 0.2498, 0.6175, 0.0001574, 0.6175, 0.0001574, 0.6175, 0.2498, 0.6157, 0.25, 0.6157, 0.0, 0.8668, 0.5082, 0.6332, 0.5082, 0.6316, 0.5066, 0.8684, 0.5066, 0.8684, 0.5066, 0.6316, 0.5066, 0.6301, 0.5051, 0.8699, 0.5051, 0.8699, 0.5051, 0.6301, 0.5051, 0.6286, 0.5036, 0.8714, 0.5036, 0.8714, 0.5036, 0.6286, 0.5036, 0.6274, 0.5, 0.8726, 0.5, 0.625, 0.2524, 0.625, 0.4976, 0.6209, 0.4986, 0.6209, 0.2514, 0.6209, 0.2514, 0.6209, 0.4986, 0.6193, 0.4994, 0.6193, 0.2506, 0.6193, 0.2506, 0.6193, 0.4994, 0.6175, 0.4998, 0.6175, 0.2502, 0.6175, 0.2502, 0.6175, 0.4998, 0.6157, 0.5, 0.6157, 0.25, 0.6332, 0.5082, 0.6332, 0.7418, 0.6316, 0.7434, 0.6316, 0.5066, 0.6316, 0.5066, 0.6316, 0.7434, 0.6301, 0.7449, 0.6301, 0.5051, 0.6301, 0.5051, 0.6301, 0.7449, 0.6286, 0.7464, 0.6286, 0.5036, 0.6286, 0.5036, 0.6286, 0.7464, 0.625, 0.7476, 0.625, 0.5024, 0.625, 0.5024, 0.625, 0.7476, 0.6209, 0.7486, 0.6209, 0.5014, 0.6209, 0.5014, 0.6209, 0.7486, 0.6193, 0.7494, 0.6193, 0.5006, 0.6193, 0.5006, 0.6193, 0.7494, 0.6175, 0.7498, 0.6175, 0.5002, 0.6175, 0.5002, 0.6175, 0.7498, 0.6157, 0.75, 0.6157, 0.5, 0.6332, 0.7418, 0.8668, 0.7418, 0.8684, 0.7434, 0.6316, 0.7434, 0.6316, 0.7434, 0.8684, 0.7434, 0.8699, 0.7449, 0.6301, 0.7449, 0.6301, 0.7449, 0.8699, 0.7449, 0.8714, 0.7464, 0.6286, 0.7464, 0.6286, 0.7464, 0.8714, 0.7464, 0.8726, 0.75, 0.6274, 0.75, 0.625, 0.7524, 0.625, 0.9976, 0.6209, 0.9986, 0.6209, 0.7514, 0.6209, 0.7514, 0.6209, 0.9986, 0.6193, 0.9994, 0.6193, 0.7506, 0.6193, 0.7506, 0.6193, 0.9994, 0.6175, 0.9998, 0.6175, 0.7502, 0.6175, 0.7502, 0.6175, 0.9998, 0.6157, 1.0, 0.6157, 0.75, 0.375, 0.75, 0.6157, 0.75, 0.6157, 1.0, 0.375, 1.0, 0.375, 0.0, 0.625, 0.0, 0.625, 0.25, 0.375, 0.25, 0.375, 0.25, 0.625, 0.25, 0.625, 0.5, 0.375, 0.5, 0.375, 0.5, 0.625, 0.5, 0.625, 0.75, 0.375, 0.75, 0.375, 0.75, 0.625, 0.75, 0.625, 1.0, 0.375, 1.0, 0.125, 0.5, 0.375, 0.5, 0.375, 0.75, 0.125, 0.75, 0.625, 0.5, 0.875, 0.5, 0.875, 0.75, 0.625, 0.75])
me_cube_011.materials.append(mat_stone01_repeat)
me_cube_011.update()
me_cube_012 = bpy.data.meshes.new('Cube.012')
me_cube_012.from_pydata([(-1.0, -1.0, -1.207), (-1.0, -1.0, 1.0), (-1.0, 3.829, -1.207), (-1.0, 3.829, 1.0), (1.0, -1.0, -1.207), (1.0, -1.0, 1.0), (1.0, 3.829, -1.207), (1.0, 3.829, 1.0)], [], [(0, 1, 3, 2), (2, 3, 7, 6), (6, 7, 5, 4), (4, 5, 1, 0), (2, 6, 4, 0), (7, 3, 1, 5)])
_uv = me_cube_012.uv_layers.new(name='UVMap')
_uv.uv.foreach_set('vector', [0.375, 0.0, 0.625, 0.0, 0.625, 0.25, 0.375, 0.25, 0.375, 0.25, 0.625, 0.25, 0.625, 0.5, 0.375, 0.5, 0.375, 0.5, 0.625, 0.5, 0.625, 0.75, 0.375, 0.75, 0.375, 0.75, 0.625, 0.75, 0.625, 1.0, 0.375, 1.0, 0.125, 0.5, 0.375, 0.5, 0.375, 0.75, 0.125, 0.75, 0.625, 0.5, 0.875, 0.5, 0.875, 0.75, 0.625, 0.75])
me_cube_012.materials.append(mat_stone01_repeat)
me_cube_012.update()
me_cube_013 = bpy.data.meshes.new('Cube.013')
me_cube_013.from_pydata([(-1.0, -1.0, -1.0), (-1.0, -1.0, 0.7604), (-1.0, 1.0, -1.0), (-1.0, 1.0, 0.7604), (1.0, -1.0, -1.0), (1.0, -1.0, 0.7604), (1.0, 1.0, -1.0), (1.0, 1.0, 0.7604), (-1.0, -1.0, 0.8241), (-1.0, 1.0, 0.8241), (1.0, -1.0, 0.8241), (1.0, 1.0, 0.8241), (-0.9345, -0.9345, 1.227), (-1.0, -1.0, 1.212), (-0.9473, -0.9473, 1.227), (-0.9596, -0.9596, 1.226), (-0.9709, -0.9709, 1.225), (-0.9808, -0.9808, 1.223), (-0.989, -0.989, 1.221), (-0.995, -0.995, 1.218), (-0.9987, -0.9987, 1.215), (-0.9345, 0.9345, 1.227), (-1.0, 1.0, 1.212), (-0.9473, 0.9473, 1.227), (-0.9596, 0.9596, 1.226), (-0.9709, 0.9709, 1.225), (-0.9808, 0.9808, 1.223), (-0.989, 0.989, 1.221), (-0.995, 0.995, 1.218), (-0.9987, 0.9987, 1.215), (0.9345, -0.9345, 1.227), (1.0, -1.0, 1.212), (0.9473, -0.9473, 1.227), (0.9596, -0.9596, 1.226), (0.9709, -0.9709, 1.225), (0.9808, -0.9808, 1.223), (0.989, -0.989, 1.221), (0.995, -0.995, 1.218), (0.9987, -0.9987, 1.215), (0.9345, 0.9345, 1.227), (1.0, 1.0, 1.212), (0.9473, 0.9473, 1.227), (0.9596, 0.9596, 1.226), (0.9709, 0.9709, 1.225), (0.9808, 0.9808, 1.223), (0.989, 0.989, 1.221), (0.995, 0.995, 1.218), (0.9987, 0.9987, 1.215), (-0.9354, -0.9354, 0.7165), (-0.9354, -0.9354, 0.8474), (-0.9354, 0.9354, 0.7165), (-0.9354, 0.9354, 0.8474), (0.9354, -0.9354, 0.7165), (0.9354, -0.9354, 0.8474), (0.9354, 0.9354, 0.7165), (0.9354, 0.9354, 0.8474)], [], [(0, 1, 3, 2), (2, 3, 7, 6), (6, 7, 5, 4), (4, 5, 1, 0), (2, 6, 4, 0), (7, 3, 1, 5), (39, 21, 12, 30), (11, 40, 31, 10), (8, 13, 22, 9), (9, 11, 10, 8), (9, 22, 40, 11), (12, 21, 23, 14), (14, 23, 24, 15), (15, 24, 25, 16), (16, 25, 26, 17), (17, 26, 27, 18), (18, 27, 28, 19), (19, 28, 29, 20), (20, 29, 22, 13), (21, 39, 41, 23), (23, 41, 42, 24), (24, 42, 43, 25), (25, 43, 44, 26), (26, 44, 45, 27), (27, 45, 46, 28), (28, 46, 47, 29), (29, 47, 40, 22), (39, 30, 32, 41), (41, 32, 33, 42), (42, 33, 34, 43), (43, 34, 35, 44), (44, 35, 36, 45), (45, 36, 37, 46), (46, 37, 38, 47), (47, 38, 31, 40), (30, 12, 14, 32), (32, 14, 15, 33), (33, 15, 16, 34), (34, 16, 17, 35), (35, 17, 18, 36), (36, 18, 19, 37), (37, 19, 20, 38), (38, 20, 13, 31), (10, 31, 13, 8), (48, 49, 51, 50), (50, 51, 55, 54), (54, 55, 53, 52), (52, 53, 49, 48), (50, 54, 52, 48), (55, 51, 49, 53)])
_uv = me_cube_013.uv_layers.new(name='UVMap')
_uv.uv.foreach_set('vector', [0.375, 0.0, 0.625, 0.0, 0.625, 0.25, 0.375, 0.25, 0.375, 0.25, 0.625, 0.25, 0.625, 0.5, 0.375, 0.5, 0.375, 0.5, 0.625, 0.5, 0.625, 0.75, 0.375, 0.75, 0.375, 0.75, 0.625, 0.75, 0.625, 1.0, 0.375, 1.0, 0.125, 0.5, 0.375, 0.5, 0.375, 0.75, 0.125, 0.75, 0.625, 0.5, 0.875, 0.5, 0.875, 0.75, 0.625, 0.75, 0.6332, 0.5082, 0.8668, 0.5082, 0.8668, 0.7418, 0.6332, 0.7418, 0.375, 0.5, 0.6157, 0.5, 0.6157, 0.75, 0.375, 0.75, 0.375, 0.0, 0.6157, 0.0, 0.6157, 0.25, 0.375, 0.25, 0.125, 0.5, 0.375, 0.5, 0.375, 0.75, 0.125, 0.75, 0.375, 0.25, 0.6157, 0.25, 0.6157, 0.5, 0.375, 0.5, 0.8668, 0.7418, 0.8668, 0.5082, 0.8684, 0.5066, 0.8684, 0.7434, 0.8684, 0.7434, 0.8684, 0.5066, 0.8699, 0.5051, 0.8699, 0.7449, 0.8699, 0.7449, 0.8699, 0.5051, 0.8714, 0.5036, 0.8714, 0.7464, 0.8714, 0.7464, 0.8714, 0.5036, 0.875, 0.5024, 0.875, 0.7476, 0.625, 0.002399, 0.625, 0.2476, 0.6209, 0.2486, 0.6209, 0.00138, 0.6209, 0.00138, 0.6209, 0.2486, 0.6193, 0.2494, 0.6193, 0.0006234, 0.6193, 0.0006234, 0.6193, 0.2494, 0.6175, 0.2498, 0.6175, 0.0001574, 0.6175, 0.0001574, 0.6175, 0.2498, 0.6157, 0.25, 0.6157, 0.0, 0.8668, 0.5082, 0.6332, 0.5082, 0.6316, 0.5066, 0.8684, 0.5066, 0.8684, 0.5066, 0.6316, 0.5066, 0.6301, 0.5051, 0.8699, 0.5051, 0.8699, 0.5051, 0.6301, 0.5051, 0.6286, 0.5036, 0.8714, 0.5036, 0.8714, 0.5036, 0.6286, 0.5036, 0.6274, 0.5, 0.8726, 0.5, 0.625, 0.2524, 0.625, 0.4976, 0.6209, 0.4986, 0.6209, 0.2514, 0.6209, 0.2514, 0.6209, 0.4986, 0.6193, 0.4994, 0.6193, 0.2506, 0.6193, 0.2506, 0.6193, 0.4994, 0.6175, 0.4998, 0.6175, 0.2502, 0.6175, 0.2502, 0.6175, 0.4998, 0.6157, 0.5, 0.6157, 0.25, 0.6332, 0.5082, 0.6332, 0.7418, 0.6316, 0.7434, 0.6316, 0.5066, 0.6316, 0.5066, 0.6316, 0.7434, 0.6301, 0.7449, 0.6301, 0.5051, 0.6301, 0.5051, 0.6301, 0.7449, 0.6286, 0.7464, 0.6286, 0.5036, 0.6286, 0.5036, 0.6286, 0.7464, 0.625, 0.7476, 0.625, 0.5024, 0.625, 0.5024, 0.625, 0.7476, 0.6209, 0.7486, 0.6209, 0.5014, 0.6209, 0.5014, 0.6209, 0.7486, 0.6193, 0.7494, 0.6193, 0.5006, 0.6193, 0.5006, 0.6193, 0.7494, 0.6175, 0.7498, 0.6175, 0.5002, 0.6175, 0.5002, 0.6175, 0.7498, 0.6157, 0.75, 0.6157, 0.5, 0.6332, 0.7418, 0.8668, 0.7418, 0.8684, 0.7434, 0.6316, 0.7434, 0.6316, 0.7434, 0.8684, 0.7434, 0.8699, 0.7449, 0.6301, 0.7449, 0.6301, 0.7449, 0.8699, 0.7449, 0.8714, 0.7464, 0.6286, 0.7464, 0.6286, 0.7464, 0.8714, 0.7464, 0.8726, 0.75, 0.6274, 0.75, 0.625, 0.7524, 0.625, 0.9976, 0.6209, 0.9986, 0.6209, 0.7514, 0.6209, 0.7514, 0.6209, 0.9986, 0.6193, 0.9994, 0.6193, 0.7506, 0.6193, 0.7506, 0.6193, 0.9994, 0.6175, 0.9998, 0.6175, 0.7502, 0.6175, 0.7502, 0.6175, 0.9998, 0.6157, 1.0, 0.6157, 0.75, 0.375, 0.75, 0.6157, 0.75, 0.6157, 1.0, 0.375, 1.0, 0.375, 0.0, 0.625, 0.0, 0.625, 0.25, 0.375, 0.25, 0.375, 0.25, 0.625, 0.25, 0.625, 0.5, 0.375, 0.5, 0.375, 0.5, 0.625, 0.5, 0.625, 0.75, 0.375, 0.75, 0.375, 0.75, 0.625, 0.75, 0.625, 1.0, 0.375, 1.0, 0.125, 0.5, 0.375, 0.5, 0.375, 0.75, 0.125, 0.75, 0.625, 0.5, 0.875, 0.5, 0.875, 0.75, 0.625, 0.75])
me_cube_013.materials.append(mat_stone01_repeat)
me_cube_013.update()
me_cube_014 = bpy.data.meshes.new('Cube.014')
me_cube_014.from_pydata([(-1.0, -1.0, -1.0), (-1.0, -1.0, 0.7604), (-1.0, 1.0, -1.0), (-1.0, 1.0, 0.7604), (1.0, -1.0, -1.0), (1.0, -1.0, 0.7604), (1.0, 1.0, -1.0), (1.0, 1.0, 0.7604), (-1.0, -1.0, 0.8241), (-1.0, 1.0, 0.8241), (1.0, -1.0, 0.8241), (1.0, 1.0, 0.8241), (-0.9345, -0.9345, 1.227), (-1.0, -1.0, 1.212), (-0.9473, -0.9473, 1.227), (-0.9596, -0.9596, 1.226), (-0.9709, -0.9709, 1.225), (-0.9808, -0.9808, 1.223), (-0.989, -0.989, 1.221), (-0.995, -0.995, 1.218), (-0.9987, -0.9987, 1.215), (-0.9345, 0.9345, 1.227), (-1.0, 1.0, 1.212), (-0.9473, 0.9473, 1.227), (-0.9596, 0.9596, 1.226), (-0.9709, 0.9709, 1.225), (-0.9808, 0.9808, 1.223), (-0.989, 0.989, 1.221), (-0.995, 0.995, 1.218), (-0.9987, 0.9987, 1.215), (0.9345, -0.9345, 1.227), (1.0, -1.0, 1.212), (0.9473, -0.9473, 1.227), (0.9596, -0.9596, 1.226), (0.9709, -0.9709, 1.225), (0.9808, -0.9808, 1.223), (0.989, -0.989, 1.221), (0.995, -0.995, 1.218), (0.9987, -0.9987, 1.215), (0.9345, 0.9345, 1.227), (1.0, 1.0, 1.212), (0.9473, 0.9473, 1.227), (0.9596, 0.9596, 1.226), (0.9709, 0.9709, 1.225), (0.9808, 0.9808, 1.223), (0.989, 0.989, 1.221), (0.995, 0.995, 1.218), (0.9987, 0.9987, 1.215), (-0.9354, -0.9354, 0.7165), (-0.9354, -0.9354, 0.8474), (-0.9354, 0.9354, 0.7165), (-0.9354, 0.9354, 0.8474), (0.9354, -0.9354, 0.7165), (0.9354, -0.9354, 0.8474), (0.9354, 0.9354, 0.7165), (0.9354, 0.9354, 0.8474)], [], [(0, 1, 3, 2), (2, 3, 7, 6), (6, 7, 5, 4), (4, 5, 1, 0), (2, 6, 4, 0), (7, 3, 1, 5), (39, 21, 12, 30), (11, 40, 31, 10), (8, 13, 22, 9), (9, 11, 10, 8), (9, 22, 40, 11), (12, 21, 23, 14), (14, 23, 24, 15), (15, 24, 25, 16), (16, 25, 26, 17), (17, 26, 27, 18), (18, 27, 28, 19), (19, 28, 29, 20), (20, 29, 22, 13), (21, 39, 41, 23), (23, 41, 42, 24), (24, 42, 43, 25), (25, 43, 44, 26), (26, 44, 45, 27), (27, 45, 46, 28), (28, 46, 47, 29), (29, 47, 40, 22), (39, 30, 32, 41), (41, 32, 33, 42), (42, 33, 34, 43), (43, 34, 35, 44), (44, 35, 36, 45), (45, 36, 37, 46), (46, 37, 38, 47), (47, 38, 31, 40), (30, 12, 14, 32), (32, 14, 15, 33), (33, 15, 16, 34), (34, 16, 17, 35), (35, 17, 18, 36), (36, 18, 19, 37), (37, 19, 20, 38), (38, 20, 13, 31), (10, 31, 13, 8), (48, 49, 51, 50), (50, 51, 55, 54), (54, 55, 53, 52), (52, 53, 49, 48), (50, 54, 52, 48), (55, 51, 49, 53)])
_uv = me_cube_014.uv_layers.new(name='UVMap')
_uv.uv.foreach_set('vector', [0.375, 0.0, 0.625, 0.0, 0.625, 0.25, 0.375, 0.25, 0.375, 0.25, 0.625, 0.25, 0.625, 0.5, 0.375, 0.5, 0.375, 0.5, 0.625, 0.5, 0.625, 0.75, 0.375, 0.75, 0.375, 0.75, 0.625, 0.75, 0.625, 1.0, 0.375, 1.0, 0.125, 0.5, 0.375, 0.5, 0.375, 0.75, 0.125, 0.75, 0.625, 0.5, 0.875, 0.5, 0.875, 0.75, 0.625, 0.75, 0.6332, 0.5082, 0.8668, 0.5082, 0.8668, 0.7418, 0.6332, 0.7418, 0.375, 0.5, 0.6157, 0.5, 0.6157, 0.75, 0.375, 0.75, 0.375, 0.0, 0.6157, 0.0, 0.6157, 0.25, 0.375, 0.25, 0.125, 0.5, 0.375, 0.5, 0.375, 0.75, 0.125, 0.75, 0.375, 0.25, 0.6157, 0.25, 0.6157, 0.5, 0.375, 0.5, 0.8668, 0.7418, 0.8668, 0.5082, 0.8684, 0.5066, 0.8684, 0.7434, 0.8684, 0.7434, 0.8684, 0.5066, 0.8699, 0.5051, 0.8699, 0.7449, 0.8699, 0.7449, 0.8699, 0.5051, 0.8714, 0.5036, 0.8714, 0.7464, 0.8714, 0.7464, 0.8714, 0.5036, 0.875, 0.5024, 0.875, 0.7476, 0.625, 0.002399, 0.625, 0.2476, 0.6209, 0.2486, 0.6209, 0.00138, 0.6209, 0.00138, 0.6209, 0.2486, 0.6193, 0.2494, 0.6193, 0.0006234, 0.6193, 0.0006234, 0.6193, 0.2494, 0.6175, 0.2498, 0.6175, 0.0001574, 0.6175, 0.0001574, 0.6175, 0.2498, 0.6157, 0.25, 0.6157, 0.0, 0.8668, 0.5082, 0.6332, 0.5082, 0.6316, 0.5066, 0.8684, 0.5066, 0.8684, 0.5066, 0.6316, 0.5066, 0.6301, 0.5051, 0.8699, 0.5051, 0.8699, 0.5051, 0.6301, 0.5051, 0.6286, 0.5036, 0.8714, 0.5036, 0.8714, 0.5036, 0.6286, 0.5036, 0.6274, 0.5, 0.8726, 0.5, 0.625, 0.2524, 0.625, 0.4976, 0.6209, 0.4986, 0.6209, 0.2514, 0.6209, 0.2514, 0.6209, 0.4986, 0.6193, 0.4994, 0.6193, 0.2506, 0.6193, 0.2506, 0.6193, 0.4994, 0.6175, 0.4998, 0.6175, 0.2502, 0.6175, 0.2502, 0.6175, 0.4998, 0.6157, 0.5, 0.6157, 0.25, 0.6332, 0.5082, 0.6332, 0.7418, 0.6316, 0.7434, 0.6316, 0.5066, 0.6316, 0.5066, 0.6316, 0.7434, 0.6301, 0.7449, 0.6301, 0.5051, 0.6301, 0.5051, 0.6301, 0.7449, 0.6286, 0.7464, 0.6286, 0.5036, 0.6286, 0.5036, 0.6286, 0.7464, 0.625, 0.7476, 0.625, 0.5024, 0.625, 0.5024, 0.625, 0.7476, 0.6209, 0.7486, 0.6209, 0.5014, 0.6209, 0.5014, 0.6209, 0.7486, 0.6193, 0.7494, 0.6193, 0.5006, 0.6193, 0.5006, 0.6193, 0.7494, 0.6175, 0.7498, 0.6175, 0.5002, 0.6175, 0.5002, 0.6175, 0.7498, 0.6157, 0.75, 0.6157, 0.5, 0.6332, 0.7418, 0.8668, 0.7418, 0.8684, 0.7434, 0.6316, 0.7434, 0.6316, 0.7434, 0.8684, 0.7434, 0.8699, 0.7449, 0.6301, 0.7449, 0.6301, 0.7449, 0.8699, 0.7449, 0.8714, 0.7464, 0.6286, 0.7464, 0.6286, 0.7464, 0.8714, 0.7464, 0.8726, 0.75, 0.6274, 0.75, 0.625, 0.7524, 0.625, 0.9976, 0.6209, 0.9986, 0.6209, 0.7514, 0.6209, 0.7514, 0.6209, 0.9986, 0.6193, 0.9994, 0.6193, 0.7506, 0.6193, 0.7506, 0.6193, 0.9994, 0.6175, 0.9998, 0.6175, 0.7502, 0.6175, 0.7502, 0.6175, 0.9998, 0.6157, 1.0, 0.6157, 0.75, 0.375, 0.75, 0.6157, 0.75, 0.6157, 1.0, 0.375, 1.0, 0.375, 0.0, 0.625, 0.0, 0.625, 0.25, 0.375, 0.25, 0.375, 0.25, 0.625, 0.25, 0.625, 0.5, 0.375, 0.5, 0.375, 0.5, 0.625, 0.5, 0.625, 0.75, 0.375, 0.75, 0.375, 0.75, 0.625, 0.75, 0.625, 1.0, 0.375, 1.0, 0.125, 0.5, 0.375, 0.5, 0.375, 0.75, 0.125, 0.75, 0.625, 0.5, 0.875, 0.5, 0.875, 0.75, 0.625, 0.75])
me_cube_014.materials.append(mat_stone01_repeat)
me_cube_014.update()
me_cube_015 = bpy.data.meshes.new('Cube.015')
me_cube_015.from_pydata([(-1.0, -1.0, -1.0), (-1.0, -1.0, 0.7604), (-1.0, 1.0, -1.0), (-1.0, 1.0, 0.7604), (1.0, -1.0, -1.0), (1.0, -1.0, 0.7604), (1.0, 1.0, -1.0), (1.0, 1.0, 0.7604), (-1.0, -1.0, 0.8241), (-1.0, 1.0, 0.8241), (1.0, -1.0, 0.8241), (1.0, 1.0, 0.8241), (-0.9345, -0.9345, 1.227), (-1.0, -1.0, 1.212), (-0.9473, -0.9473, 1.227), (-0.9596, -0.9596, 1.226), (-0.9709, -0.9709, 1.225), (-0.9808, -0.9808, 1.223), (-0.989, -0.989, 1.221), (-0.995, -0.995, 1.218), (-0.9987, -0.9987, 1.215), (-0.9345, 0.9345, 1.227), (-1.0, 1.0, 1.212), (-0.9473, 0.9473, 1.227), (-0.9596, 0.9596, 1.226), (-0.9709, 0.9709, 1.225), (-0.9808, 0.9808, 1.223), (-0.989, 0.989, 1.221), (-0.995, 0.995, 1.218), (-0.9987, 0.9987, 1.215), (0.9345, -0.9345, 1.227), (1.0, -1.0, 1.212), (0.9473, -0.9473, 1.227), (0.9596, -0.9596, 1.226), (0.9709, -0.9709, 1.225), (0.9808, -0.9808, 1.223), (0.989, -0.989, 1.221), (0.995, -0.995, 1.218), (0.9987, -0.9987, 1.215), (0.9345, 0.9345, 1.227), (1.0, 1.0, 1.212), (0.9473, 0.9473, 1.227), (0.9596, 0.9596, 1.226), (0.9709, 0.9709, 1.225), (0.9808, 0.9808, 1.223), (0.989, 0.989, 1.221), (0.995, 0.995, 1.218), (0.9987, 0.9987, 1.215), (-0.9354, -0.9354, 0.7165), (-0.9354, -0.9354, 0.8474), (-0.9354, 0.9354, 0.7165), (-0.9354, 0.9354, 0.8474), (0.9354, -0.9354, 0.7165), (0.9354, -0.9354, 0.8474), (0.9354, 0.9354, 0.7165), (0.9354, 0.9354, 0.8474)], [], [(0, 1, 3, 2), (2, 3, 7, 6), (6, 7, 5, 4), (4, 5, 1, 0), (2, 6, 4, 0), (7, 3, 1, 5), (39, 21, 12, 30), (11, 40, 31, 10), (8, 13, 22, 9), (9, 11, 10, 8), (9, 22, 40, 11), (12, 21, 23, 14), (14, 23, 24, 15), (15, 24, 25, 16), (16, 25, 26, 17), (17, 26, 27, 18), (18, 27, 28, 19), (19, 28, 29, 20), (20, 29, 22, 13), (21, 39, 41, 23), (23, 41, 42, 24), (24, 42, 43, 25), (25, 43, 44, 26), (26, 44, 45, 27), (27, 45, 46, 28), (28, 46, 47, 29), (29, 47, 40, 22), (39, 30, 32, 41), (41, 32, 33, 42), (42, 33, 34, 43), (43, 34, 35, 44), (44, 35, 36, 45), (45, 36, 37, 46), (46, 37, 38, 47), (47, 38, 31, 40), (30, 12, 14, 32), (32, 14, 15, 33), (33, 15, 16, 34), (34, 16, 17, 35), (35, 17, 18, 36), (36, 18, 19, 37), (37, 19, 20, 38), (38, 20, 13, 31), (10, 31, 13, 8), (48, 49, 51, 50), (50, 51, 55, 54), (54, 55, 53, 52), (52, 53, 49, 48), (50, 54, 52, 48), (55, 51, 49, 53)])
_uv = me_cube_015.uv_layers.new(name='UVMap')
_uv.uv.foreach_set('vector', [0.375, 0.0, 0.625, 0.0, 0.625, 0.25, 0.375, 0.25, 0.375, 0.25, 0.625, 0.25, 0.625, 0.5, 0.375, 0.5, 0.375, 0.5, 0.625, 0.5, 0.625, 0.75, 0.375, 0.75, 0.375, 0.75, 0.625, 0.75, 0.625, 1.0, 0.375, 1.0, 0.125, 0.5, 0.375, 0.5, 0.375, 0.75, 0.125, 0.75, 0.625, 0.5, 0.875, 0.5, 0.875, 0.75, 0.625, 0.75, 0.6332, 0.5082, 0.8668, 0.5082, 0.8668, 0.7418, 0.6332, 0.7418, 0.375, 0.5, 0.6157, 0.5, 0.6157, 0.75, 0.375, 0.75, 0.375, 0.0, 0.6157, 0.0, 0.6157, 0.25, 0.375, 0.25, 0.125, 0.5, 0.375, 0.5, 0.375, 0.75, 0.125, 0.75, 0.375, 0.25, 0.6157, 0.25, 0.6157, 0.5, 0.375, 0.5, 0.8668, 0.7418, 0.8668, 0.5082, 0.8684, 0.5066, 0.8684, 0.7434, 0.8684, 0.7434, 0.8684, 0.5066, 0.8699, 0.5051, 0.8699, 0.7449, 0.8699, 0.7449, 0.8699, 0.5051, 0.8714, 0.5036, 0.8714, 0.7464, 0.8714, 0.7464, 0.8714, 0.5036, 0.875, 0.5024, 0.875, 0.7476, 0.625, 0.002399, 0.625, 0.2476, 0.6209, 0.2486, 0.6209, 0.00138, 0.6209, 0.00138, 0.6209, 0.2486, 0.6193, 0.2494, 0.6193, 0.0006234, 0.6193, 0.0006234, 0.6193, 0.2494, 0.6175, 0.2498, 0.6175, 0.0001574, 0.6175, 0.0001574, 0.6175, 0.2498, 0.6157, 0.25, 0.6157, 0.0, 0.8668, 0.5082, 0.6332, 0.5082, 0.6316, 0.5066, 0.8684, 0.5066, 0.8684, 0.5066, 0.6316, 0.5066, 0.6301, 0.5051, 0.8699, 0.5051, 0.8699, 0.5051, 0.6301, 0.5051, 0.6286, 0.5036, 0.8714, 0.5036, 0.8714, 0.5036, 0.6286, 0.5036, 0.6274, 0.5, 0.8726, 0.5, 0.625, 0.2524, 0.625, 0.4976, 0.6209, 0.4986, 0.6209, 0.2514, 0.6209, 0.2514, 0.6209, 0.4986, 0.6193, 0.4994, 0.6193, 0.2506, 0.6193, 0.2506, 0.6193, 0.4994, 0.6175, 0.4998, 0.6175, 0.2502, 0.6175, 0.2502, 0.6175, 0.4998, 0.6157, 0.5, 0.6157, 0.25, 0.6332, 0.5082, 0.6332, 0.7418, 0.6316, 0.7434, 0.6316, 0.5066, 0.6316, 0.5066, 0.6316, 0.7434, 0.6301, 0.7449, 0.6301, 0.5051, 0.6301, 0.5051, 0.6301, 0.7449, 0.6286, 0.7464, 0.6286, 0.5036, 0.6286, 0.5036, 0.6286, 0.7464, 0.625, 0.7476, 0.625, 0.5024, 0.625, 0.5024, 0.625, 0.7476, 0.6209, 0.7486, 0.6209, 0.5014, 0.6209, 0.5014, 0.6209, 0.7486, 0.6193, 0.7494, 0.6193, 0.5006, 0.6193, 0.5006, 0.6193, 0.7494, 0.6175, 0.7498, 0.6175, 0.5002, 0.6175, 0.5002, 0.6175, 0.7498, 0.6157, 0.75, 0.6157, 0.5, 0.6332, 0.7418, 0.8668, 0.7418, 0.8684, 0.7434, 0.6316, 0.7434, 0.6316, 0.7434, 0.8684, 0.7434, 0.8699, 0.7449, 0.6301, 0.7449, 0.6301, 0.7449, 0.8699, 0.7449, 0.8714, 0.7464, 0.6286, 0.7464, 0.6286, 0.7464, 0.8714, 0.7464, 0.8726, 0.75, 0.6274, 0.75, 0.625, 0.7524, 0.625, 0.9976, 0.6209, 0.9986, 0.6209, 0.7514, 0.6209, 0.7514, 0.6209, 0.9986, 0.6193, 0.9994, 0.6193, 0.7506, 0.6193, 0.7506, 0.6193, 0.9994, 0.6175, 0.9998, 0.6175, 0.7502, 0.6175, 0.7502, 0.6175, 0.9998, 0.6157, 1.0, 0.6157, 0.75, 0.375, 0.75, 0.6157, 0.75, 0.6157, 1.0, 0.375, 1.0, 0.375, 0.0, 0.625, 0.0, 0.625, 0.25, 0.375, 0.25, 0.375, 0.25, 0.625, 0.25, 0.625, 0.5, 0.375, 0.5, 0.375, 0.5, 0.625, 0.5, 0.625, 0.75, 0.375, 0.75, 0.375, 0.75, 0.625, 0.75, 0.625, 1.0, 0.375, 1.0, 0.125, 0.5, 0.375, 0.5, 0.375, 0.75, 0.125, 0.75, 0.625, 0.5, 0.875, 0.5, 0.875, 0.75, 0.625, 0.75])
me_cube_015.update()
me_cube_016 = bpy.data.meshes.new('Cube.016')
me_cube_016.from_pydata([(-1.0, -1.0, -1.207), (-1.0, -1.0, 1.0), (-1.0, 3.829, -1.207), (-1.0, 3.829, 1.0), (1.0, -1.0, -1.207), (1.0, -1.0, 1.0), (1.0, 3.829, -1.207), (1.0, 3.829, 1.0)], [], [(0, 1, 3, 2), (2, 3, 7, 6), (6, 7, 5, 4), (4, 5, 1, 0), (2, 6, 4, 0), (7, 3, 1, 5)])
_uv = me_cube_016.uv_layers.new(name='UVMap')
_uv.uv.foreach_set('vector', [0.375, 0.0, 0.625, 0.0, 0.625, 0.25, 0.375, 0.25, 0.375, 0.25, 0.625, 0.25, 0.625, 0.5, 0.375, 0.5, 0.375, 0.5, 0.625, 0.5, 0.625, 0.75, 0.375, 0.75, 0.375, 0.75, 0.625, 0.75, 0.625, 1.0, 0.375, 1.0, 0.125, 0.5, 0.375, 0.5, 0.375, 0.75, 0.125, 0.75, 0.625, 0.5, 0.875, 0.5, 0.875, 0.75, 0.625, 0.75])
me_cube_016.materials.append(mat_stone01_repeat)
me_cube_016.update()
me_cube_017 = bpy.data.meshes.new('Cube.017')
me_cube_017.from_pydata([(-1.0, -0.5764, -1.0), (-1.0, -0.5764, 1.0), (-1.0, 1.0, -1.0), (-1.0, 1.0, 1.0), (1.0, -0.5764, -1.0), (1.0, -0.5764, 1.0), (1.0, 1.0, -1.0), (1.0, 1.0, 1.0)], [], [(0, 1, 3, 2), (2, 3, 7, 6), (6, 7, 5, 4), (4, 5, 1, 0), (2, 6, 4, 0), (7, 3, 1, 5)])
_uv = me_cube_017.uv_layers.new(name='UVMap')
_uv.uv.foreach_set('vector', [0.375, 0.0, 0.625, 0.0, 0.625, 0.25, 0.375, 0.25, 0.375, 0.25, 0.625, 0.25, 0.625, 0.5, 0.375, 0.5, 0.375, 0.5, 0.625, 0.5, 0.625, 0.75, 0.375, 0.75, 0.375, 0.75, 0.625, 0.75, 0.625, 1.0, 0.375, 1.0, 0.125, 0.5, 0.375, 0.5, 0.375, 0.75, 0.125, 0.75, 0.625, 0.5, 0.875, 0.5, 0.875, 0.75, 0.625, 0.75])
me_cube_017.materials.append(mat_stone01_repeat)
me_cube_017.update()
me_cube_018 = bpy.data.meshes.new('Cube.018')
me_cube_018.from_pydata([(-1.0, -1.0, -1.0), (-1.0, -1.0, 1.0), (-1.0, 1.0, -1.0), (-1.0, 1.0, 1.0), (1.0, -1.0, -1.0), (1.0, -1.0, 1.0), (1.0, 1.0, -1.0), (1.0, 1.0, 1.0)], [], [(0, 1, 3, 2), (2, 3, 7, 6), (6, 7, 5, 4), (4, 5, 1, 0), (2, 6, 4, 0), (7, 3, 1, 5)])
_uv = me_cube_018.uv_layers.new(name='UVMap')
_uv.uv.foreach_set('vector', [0.375, 0.0, 0.625, 0.0, 0.625, 0.25, 0.375, 0.25, 0.375, 0.25, 0.625, 0.25, 0.625, 0.5, 0.375, 0.5, 0.375, 0.5, 0.625, 0.5, 0.625, 0.75, 0.375, 0.75, 0.375, 0.75, 0.625, 0.75, 0.625, 1.0, 0.375, 1.0, 0.125, 0.5, 0.375, 0.5, 0.375, 0.75, 0.125, 0.75, 0.625, 0.5, 0.875, 0.5, 0.875, 0.75, 0.625, 0.75])
me_cube_018.materials.append(mat_stone01_repeat)
me_cube_018.update()
me_cube_019 = bpy.data.meshes.new('Cube.019')
me_cube_019.from_pydata([(-1.0, -1.0, -1.0), (-1.0, -1.0, 1.0), (-1.0, 1.0, -1.0), (-1.0, 1.0, 1.0), (1.0, -1.0, -1.0), (1.0, -1.0, 1.0), (1.0, 1.0, -1.0), (1.0, 1.0, 1.0)], [], [(0, 1, 3, 2), (2, 3, 7, 6), (6, 7, 5, 4), (4, 5, 1, 0), (2, 6, 4, 0), (7, 3, 1, 5)])
_uv = me_cube_019.uv_layers.new(name='UVMap')
_uv.uv.foreach_set('vector', [0.375, 0.0, 0.625, 0.0, 0.625, 0.25, 0.375, 0.25, 0.375, 0.25, 0.625, 0.25, 0.625, 0.5, 0.375, 0.5, 0.375, 0.5, 0.625, 0.5, 0.625, 0.75, 0.375, 0.75, 0.375, 0.75, 0.625, 0.75, 0.625, 1.0, 0.375, 1.0, 0.125, 0.5, 0.375, 0.5, 0.375, 0.75, 0.125, 0.75, 0.625, 0.5, 0.875, 0.5, 0.875, 0.75, 0.625, 0.75])
me_cube_019.materials.append(mat_stone01_repeat)
me_cube_019.update()
me_cube_020 = bpy.data.meshes.new('Cube.020')
me_cube_020.from_pydata([(-1.0, -1.0, -1.0), (-1.0, -1.0, 0.7604), (-1.0, 1.0, -1.0), (-1.0, 1.0, 0.7604), (1.0, -1.0, -1.0), (1.0, -1.0, 0.7604), (1.0, 1.0, -1.0), (1.0, 1.0, 0.7604), (-1.0, -1.0, 0.8241), (-1.0, 1.0, 0.8241), (1.0, -1.0, 0.8241), (1.0, 1.0, 0.8241), (-0.9345, -0.9345, 1.227), (-1.0, -1.0, 1.212), (-0.9473, -0.9473, 1.227), (-0.9596, -0.9596, 1.226), (-0.9709, -0.9709, 1.225), (-0.9808, -0.9808, 1.223), (-0.989, -0.989, 1.221), (-0.995, -0.995, 1.218), (-0.9987, -0.9987, 1.215), (-0.9345, 0.9345, 1.227), (-1.0, 1.0, 1.212), (-0.9473, 0.9473, 1.227), (-0.9596, 0.9596, 1.226), (-0.9709, 0.9709, 1.225), (-0.9808, 0.9808, 1.223), (-0.989, 0.989, 1.221), (-0.995, 0.995, 1.218), (-0.9987, 0.9987, 1.215), (0.9345, -0.9345, 1.227), (1.0, -1.0, 1.212), (0.9473, -0.9473, 1.227), (0.9596, -0.9596, 1.226), (0.9709, -0.9709, 1.225), (0.9808, -0.9808, 1.223), (0.989, -0.989, 1.221), (0.995, -0.995, 1.218), (0.9987, -0.9987, 1.215), (0.9345, 0.9345, 1.227), (1.0, 1.0, 1.212), (0.9473, 0.9473, 1.227), (0.9596, 0.9596, 1.226), (0.9709, 0.9709, 1.225), (0.9808, 0.9808, 1.223), (0.989, 0.989, 1.221), (0.995, 0.995, 1.218), (0.9987, 0.9987, 1.215), (-0.9354, -0.9354, 0.7165), (-0.9354, -0.9354, 0.8474), (-0.9354, 0.9354, 0.7165), (-0.9354, 0.9354, 0.8474), (0.9354, -0.9354, 0.7165), (0.9354, -0.9354, 0.8474), (0.9354, 0.9354, 0.7165), (0.9354, 0.9354, 0.8474)], [], [(0, 1, 3, 2), (2, 3, 7, 6), (6, 7, 5, 4), (4, 5, 1, 0), (2, 6, 4, 0), (7, 3, 1, 5), (39, 21, 12, 30), (11, 40, 31, 10), (8, 13, 22, 9), (9, 11, 10, 8), (9, 22, 40, 11), (12, 21, 23, 14), (14, 23, 24, 15), (15, 24, 25, 16), (16, 25, 26, 17), (17, 26, 27, 18), (18, 27, 28, 19), (19, 28, 29, 20), (20, 29, 22, 13), (21, 39, 41, 23), (23, 41, 42, 24), (24, 42, 43, 25), (25, 43, 44, 26), (26, 44, 45, 27), (27, 45, 46, 28), (28, 46, 47, 29), (29, 47, 40, 22), (39, 30, 32, 41), (41, 32, 33, 42), (42, 33, 34, 43), (43, 34, 35, 44), (44, 35, 36, 45), (45, 36, 37, 46), (46, 37, 38, 47), (47, 38, 31, 40), (30, 12, 14, 32), (32, 14, 15, 33), (33, 15, 16, 34), (34, 16, 17, 35), (35, 17, 18, 36), (36, 18, 19, 37), (37, 19, 20, 38), (38, 20, 13, 31), (10, 31, 13, 8), (48, 49, 51, 50), (50, 51, 55, 54), (54, 55, 53, 52), (52, 53, 49, 48), (50, 54, 52, 48), (55, 51, 49, 53)])
_uv = me_cube_020.uv_layers.new(name='UVMap')
_uv.uv.foreach_set('vector', [0.375, 0.0, 0.625, 0.0, 0.625, 0.25, 0.375, 0.25, 0.375, 0.25, 0.625, 0.25, 0.625, 0.5, 0.375, 0.5, 0.375, 0.5, 0.625, 0.5, 0.625, 0.75, 0.375, 0.75, 0.375, 0.75, 0.625, 0.75, 0.625, 1.0, 0.375, 1.0, 0.125, 0.5, 0.375, 0.5, 0.375, 0.75, 0.125, 0.75, 0.625, 0.5, 0.875, 0.5, 0.875, 0.75, 0.625, 0.75, 0.6332, 0.5082, 0.8668, 0.5082, 0.8668, 0.7418, 0.6332, 0.7418, 0.375, 0.5, 0.6157, 0.5, 0.6157, 0.75, 0.375, 0.75, 0.375, 0.0, 0.6157, 0.0, 0.6157, 0.25, 0.375, 0.25, 0.125, 0.5, 0.375, 0.5, 0.375, 0.75, 0.125, 0.75, 0.375, 0.25, 0.6157, 0.25, 0.6157, 0.5, 0.375, 0.5, 0.8668, 0.7418, 0.8668, 0.5082, 0.8684, 0.5066, 0.8684, 0.7434, 0.8684, 0.7434, 0.8684, 0.5066, 0.8699, 0.5051, 0.8699, 0.7449, 0.8699, 0.7449, 0.8699, 0.5051, 0.8714, 0.5036, 0.8714, 0.7464, 0.8714, 0.7464, 0.8714, 0.5036, 0.875, 0.5024, 0.875, 0.7476, 0.625, 0.002399, 0.625, 0.2476, 0.6209, 0.2486, 0.6209, 0.00138, 0.6209, 0.00138, 0.6209, 0.2486, 0.6193, 0.2494, 0.6193, 0.0006234, 0.6193, 0.0006234, 0.6193, 0.2494, 0.6175, 0.2498, 0.6175, 0.0001574, 0.6175, 0.0001574, 0.6175, 0.2498, 0.6157, 0.25, 0.6157, 0.0, 0.8668, 0.5082, 0.6332, 0.5082, 0.6316, 0.5066, 0.8684, 0.5066, 0.8684, 0.5066, 0.6316, 0.5066, 0.6301, 0.5051, 0.8699, 0.5051, 0.8699, 0.5051, 0.6301, 0.5051, 0.6286, 0.5036, 0.8714, 0.5036, 0.8714, 0.5036, 0.6286, 0.5036, 0.6274, 0.5, 0.8726, 0.5, 0.625, 0.2524, 0.625, 0.4976, 0.6209, 0.4986, 0.6209, 0.2514, 0.6209, 0.2514, 0.6209, 0.4986, 0.6193, 0.4994, 0.6193, 0.2506, 0.6193, 0.2506, 0.6193, 0.4994, 0.6175, 0.4998, 0.6175, 0.2502, 0.6175, 0.2502, 0.6175, 0.4998, 0.6157, 0.5, 0.6157, 0.25, 0.6332, 0.5082, 0.6332, 0.7418, 0.6316, 0.7434, 0.6316, 0.5066, 0.6316, 0.5066, 0.6316, 0.7434, 0.6301, 0.7449, 0.6301, 0.5051, 0.6301, 0.5051, 0.6301, 0.7449, 0.6286, 0.7464, 0.6286, 0.5036, 0.6286, 0.5036, 0.6286, 0.7464, 0.625, 0.7476, 0.625, 0.5024, 0.625, 0.5024, 0.625, 0.7476, 0.6209, 0.7486, 0.6209, 0.5014, 0.6209, 0.5014, 0.6209, 0.7486, 0.6193, 0.7494, 0.6193, 0.5006, 0.6193, 0.5006, 0.6193, 0.7494, 0.6175, 0.7498, 0.6175, 0.5002, 0.6175, 0.5002, 0.6175, 0.7498, 0.6157, 0.75, 0.6157, 0.5, 0.6332, 0.7418, 0.8668, 0.7418, 0.8684, 0.7434, 0.6316, 0.7434, 0.6316, 0.7434, 0.8684, 0.7434, 0.8699, 0.7449, 0.6301, 0.7449, 0.6301, 0.7449, 0.8699, 0.7449, 0.8714, 0.7464, 0.6286, 0.7464, 0.6286, 0.7464, 0.8714, 0.7464, 0.8726, 0.75, 0.6274, 0.75, 0.625, 0.7524, 0.625, 0.9976, 0.6209, 0.9986, 0.6209, 0.7514, 0.6209, 0.7514, 0.6209, 0.9986, 0.6193, 0.9994, 0.6193, 0.7506, 0.6193, 0.7506, 0.6193, 0.9994, 0.6175, 0.9998, 0.6175, 0.7502, 0.6175, 0.7502, 0.6175, 0.9998, 0.6157, 1.0, 0.6157, 0.75, 0.375, 0.75, 0.6157, 0.75, 0.6157, 1.0, 0.375, 1.0, 0.375, 0.0, 0.625, 0.0, 0.625, 0.25, 0.375, 0.25, 0.375, 0.25, 0.625, 0.25, 0.625, 0.5, 0.375, 0.5, 0.375, 0.5, 0.625, 0.5, 0.625, 0.75, 0.375, 0.75, 0.375, 0.75, 0.625, 0.75, 0.625, 1.0, 0.375, 1.0, 0.125, 0.5, 0.375, 0.5, 0.375, 0.75, 0.125, 0.75, 0.625, 0.5, 0.875, 0.5, 0.875, 0.75, 0.625, 0.75])
me_cube_020.materials.append(mat_stone01_repeat)
me_cube_020.update()
me_cube_021 = bpy.data.meshes.new('Cube.021')
me_cube_021.from_pydata([(-1.0, -1.0, -1.0), (-1.0, -1.0, 0.7604), (-1.0, 1.0, -1.0), (-1.0, 1.0, 0.7604), (1.0, -1.0, -1.0), (1.0, -1.0, 0.7604), (1.0, 1.0, -1.0), (1.0, 1.0, 0.7604), (-1.0, -1.0, 0.8241), (-1.0, 1.0, 0.8241), (1.0, -1.0, 0.8241), (1.0, 1.0, 0.8241), (-0.9345, -0.9345, 1.227), (-1.0, -1.0, 1.212), (-0.9473, -0.9473, 1.227), (-0.9596, -0.9596, 1.226), (-0.9709, -0.9709, 1.225), (-0.9808, -0.9808, 1.223), (-0.989, -0.989, 1.221), (-0.995, -0.995, 1.218), (-0.9987, -0.9987, 1.215), (-0.9345, 0.9345, 1.227), (-1.0, 1.0, 1.212), (-0.9473, 0.9473, 1.227), (-0.9596, 0.9596, 1.226), (-0.9709, 0.9709, 1.225), (-0.9808, 0.9808, 1.223), (-0.989, 0.989, 1.221), (-0.995, 0.995, 1.218), (-0.9987, 0.9987, 1.215), (0.9345, -0.9345, 1.227), (1.0, -1.0, 1.212), (0.9473, -0.9473, 1.227), (0.9596, -0.9596, 1.226), (0.9709, -0.9709, 1.225), (0.9808, -0.9808, 1.223), (0.989, -0.989, 1.221), (0.995, -0.995, 1.218), (0.9987, -0.9987, 1.215), (0.9345, 0.9345, 1.227), (1.0, 1.0, 1.212), (0.9473, 0.9473, 1.227), (0.9596, 0.9596, 1.226), (0.9709, 0.9709, 1.225), (0.9808, 0.9808, 1.223), (0.989, 0.989, 1.221), (0.995, 0.995, 1.218), (0.9987, 0.9987, 1.215), (-0.9354, -0.9354, 0.7165), (-0.9354, -0.9354, 0.8474), (-0.9354, 0.9354, 0.7165), (-0.9354, 0.9354, 0.8474), (0.9354, -0.9354, 0.7165), (0.9354, -0.9354, 0.8474), (0.9354, 0.9354, 0.7165), (0.9354, 0.9354, 0.8474)], [], [(0, 1, 3, 2), (2, 3, 7, 6), (6, 7, 5, 4), (4, 5, 1, 0), (2, 6, 4, 0), (7, 3, 1, 5), (39, 21, 12, 30), (11, 40, 31, 10), (8, 13, 22, 9), (9, 11, 10, 8), (9, 22, 40, 11), (12, 21, 23, 14), (14, 23, 24, 15), (15, 24, 25, 16), (16, 25, 26, 17), (17, 26, 27, 18), (18, 27, 28, 19), (19, 28, 29, 20), (20, 29, 22, 13), (21, 39, 41, 23), (23, 41, 42, 24), (24, 42, 43, 25), (25, 43, 44, 26), (26, 44, 45, 27), (27, 45, 46, 28), (28, 46, 47, 29), (29, 47, 40, 22), (39, 30, 32, 41), (41, 32, 33, 42), (42, 33, 34, 43), (43, 34, 35, 44), (44, 35, 36, 45), (45, 36, 37, 46), (46, 37, 38, 47), (47, 38, 31, 40), (30, 12, 14, 32), (32, 14, 15, 33), (33, 15, 16, 34), (34, 16, 17, 35), (35, 17, 18, 36), (36, 18, 19, 37), (37, 19, 20, 38), (38, 20, 13, 31), (10, 31, 13, 8), (48, 49, 51, 50), (50, 51, 55, 54), (54, 55, 53, 52), (52, 53, 49, 48), (50, 54, 52, 48), (55, 51, 49, 53)])
_uv = me_cube_021.uv_layers.new(name='UVMap')
_uv.uv.foreach_set('vector', [0.375, 0.0, 0.625, 0.0, 0.625, 0.25, 0.375, 0.25, 0.375, 0.25, 0.625, 0.25, 0.625, 0.5, 0.375, 0.5, 0.375, 0.5, 0.625, 0.5, 0.625, 0.75, 0.375, 0.75, 0.375, 0.75, 0.625, 0.75, 0.625, 1.0, 0.375, 1.0, 0.125, 0.5, 0.375, 0.5, 0.375, 0.75, 0.125, 0.75, 0.625, 0.5, 0.875, 0.5, 0.875, 0.75, 0.625, 0.75, 0.6332, 0.5082, 0.8668, 0.5082, 0.8668, 0.7418, 0.6332, 0.7418, 0.375, 0.5, 0.6157, 0.5, 0.6157, 0.75, 0.375, 0.75, 0.375, 0.0, 0.6157, 0.0, 0.6157, 0.25, 0.375, 0.25, 0.125, 0.5, 0.375, 0.5, 0.375, 0.75, 0.125, 0.75, 0.375, 0.25, 0.6157, 0.25, 0.6157, 0.5, 0.375, 0.5, 0.8668, 0.7418, 0.8668, 0.5082, 0.8684, 0.5066, 0.8684, 0.7434, 0.8684, 0.7434, 0.8684, 0.5066, 0.8699, 0.5051, 0.8699, 0.7449, 0.8699, 0.7449, 0.8699, 0.5051, 0.8714, 0.5036, 0.8714, 0.7464, 0.8714, 0.7464, 0.8714, 0.5036, 0.875, 0.5024, 0.875, 0.7476, 0.625, 0.002399, 0.625, 0.2476, 0.6209, 0.2486, 0.6209, 0.00138, 0.6209, 0.00138, 0.6209, 0.2486, 0.6193, 0.2494, 0.6193, 0.0006234, 0.6193, 0.0006234, 0.6193, 0.2494, 0.6175, 0.2498, 0.6175, 0.0001574, 0.6175, 0.0001574, 0.6175, 0.2498, 0.6157, 0.25, 0.6157, 0.0, 0.8668, 0.5082, 0.6332, 0.5082, 0.6316, 0.5066, 0.8684, 0.5066, 0.8684, 0.5066, 0.6316, 0.5066, 0.6301, 0.5051, 0.8699, 0.5051, 0.8699, 0.5051, 0.6301, 0.5051, 0.6286, 0.5036, 0.8714, 0.5036, 0.8714, 0.5036, 0.6286, 0.5036, 0.6274, 0.5, 0.8726, 0.5, 0.625, 0.2524, 0.625, 0.4976, 0.6209, 0.4986, 0.6209, 0.2514, 0.6209, 0.2514, 0.6209, 0.4986, 0.6193, 0.4994, 0.6193, 0.2506, 0.6193, 0.2506, 0.6193, 0.4994, 0.6175, 0.4998, 0.6175, 0.2502, 0.6175, 0.2502, 0.6175, 0.4998, 0.6157, 0.5, 0.6157, 0.25, 0.6332, 0.5082, 0.6332, 0.7418, 0.6316, 0.7434, 0.6316, 0.5066, 0.6316, 0.5066, 0.6316, 0.7434, 0.6301, 0.7449, 0.6301, 0.5051, 0.6301, 0.5051, 0.6301, 0.7449, 0.6286, 0.7464, 0.6286, 0.5036, 0.6286, 0.5036, 0.6286, 0.7464, 0.625, 0.7476, 0.625, 0.5024, 0.625, 0.5024, 0.625, 0.7476, 0.6209, 0.7486, 0.6209, 0.5014, 0.6209, 0.5014, 0.6209, 0.7486, 0.6193, 0.7494, 0.6193, 0.5006, 0.6193, 0.5006, 0.6193, 0.7494, 0.6175, 0.7498, 0.6175, 0.5002, 0.6175, 0.5002, 0.6175, 0.7498, 0.6157, 0.75, 0.6157, 0.5, 0.6332, 0.7418, 0.8668, 0.7418, 0.8684, 0.7434, 0.6316, 0.7434, 0.6316, 0.7434, 0.8684, 0.7434, 0.8699, 0.7449, 0.6301, 0.7449, 0.6301, 0.7449, 0.8699, 0.7449, 0.8714, 0.7464, 0.6286, 0.7464, 0.6286, 0.7464, 0.8714, 0.7464, 0.8726, 0.75, 0.6274, 0.75, 0.625, 0.7524, 0.625, 0.9976, 0.6209, 0.9986, 0.6209, 0.7514, 0.6209, 0.7514, 0.6209, 0.9986, 0.6193, 0.9994, 0.6193, 0.7506, 0.6193, 0.7506, 0.6193, 0.9994, 0.6175, 0.9998, 0.6175, 0.7502, 0.6175, 0.7502, 0.6175, 0.9998, 0.6157, 1.0, 0.6157, 0.75, 0.375, 0.75, 0.6157, 0.75, 0.6157, 1.0, 0.375, 1.0, 0.375, 0.0, 0.625, 0.0, 0.625, 0.25, 0.375, 0.25, 0.375, 0.25, 0.625, 0.25, 0.625, 0.5, 0.375, 0.5, 0.375, 0.5, 0.625, 0.5, 0.625, 0.75, 0.375, 0.75, 0.375, 0.75, 0.625, 0.75, 0.625, 1.0, 0.375, 1.0, 0.125, 0.5, 0.375, 0.5, 0.375, 0.75, 0.125, 0.75, 0.625, 0.5, 0.875, 0.5, 0.875, 0.75, 0.625, 0.75])
me_cube_021.materials.append(mat_stone01_repeat)
me_cube_021.update()
me_cube_022 = bpy.data.meshes.new('Cube.022')
me_cube_022.from_pydata([(-1.0, -1.0, -1.207), (-1.0, -1.0, 1.0), (-1.0, 3.829, -1.207), (-1.0, 3.829, 1.0), (1.0, -1.0, -1.207), (1.0, -1.0, 1.0), (1.0, 3.829, -1.207), (1.0, 3.829, 1.0)], [], [(0, 1, 3, 2), (2, 3, 7, 6), (6, 7, 5, 4), (4, 5, 1, 0), (2, 6, 4, 0), (7, 3, 1, 5)])
_uv = me_cube_022.uv_layers.new(name='UVMap')
_uv.uv.foreach_set('vector', [0.375, 0.0, 0.625, 0.0, 0.625, 0.25, 0.375, 0.25, 0.375, 0.25, 0.625, 0.25, 0.625, 0.5, 0.375, 0.5, 0.375, 0.5, 0.625, 0.5, 0.625, 0.75, 0.375, 0.75, 0.375, 0.75, 0.625, 0.75, 0.625, 1.0, 0.375, 1.0, 0.125, 0.5, 0.375, 0.5, 0.375, 0.75, 0.125, 0.75, 0.625, 0.5, 0.875, 0.5, 0.875, 0.75, 0.625, 0.75])
me_cube_022.materials.append(mat_stone01_repeat)
me_cube_022.update()
me_cube_023 = bpy.data.meshes.new('Cube.023')
me_cube_023.from_pydata([(-1.0, -1.0, -1.207), (-1.0, -1.0, 1.0), (-1.0, 3.829, -1.207), (-1.0, 3.829, 1.0), (1.0, -1.0, -1.207), (1.0, -1.0, 1.0), (1.0, 3.829, -1.207), (1.0, 3.829, 1.0)], [], [(0, 1, 3, 2), (2, 3, 7, 6), (6, 7, 5, 4), (4, 5, 1, 0), (2, 6, 4, 0), (7, 3, 1, 5)])
_uv = me_cube_023.uv_layers.new(name='UVMap')
_uv.uv.foreach_set('vector', [0.375, 0.0, 0.625, 0.0, 0.625, 0.25, 0.375, 0.25, 0.375, 0.25, 0.625, 0.25, 0.625, 0.5, 0.375, 0.5, 0.375, 0.5, 0.625, 0.5, 0.625, 0.75, 0.375, 0.75, 0.375, 0.75, 0.625, 0.75, 0.625, 1.0, 0.375, 1.0, 0.125, 0.5, 0.375, 0.5, 0.375, 0.75, 0.125, 0.75, 0.625, 0.5, 0.875, 0.5, 0.875, 0.75, 0.625, 0.75])
me_cube_023.materials.append(mat_stone01_repeat)
me_cube_023.update()
me_cube_024 = bpy.data.meshes.new('Cube.024')
me_cube_024.from_pydata([(-1.0, -1.0, -1.0), (-1.0, -1.0, 1.0), (-1.0, 1.0, -1.0), (-1.0, 1.0, 1.0), (1.0, -1.0, -1.0), (1.0, -1.0, 1.0), (1.0, 1.0, -1.0), (1.0, 1.0, 1.0)], [], [(0, 1, 3, 2), (2, 3, 7, 6), (6, 7, 5, 4), (4, 5, 1, 0), (2, 6, 4, 0), (7, 3, 1, 5)])
_uv = me_cube_024.uv_layers.new(name='UVMap')
_uv.uv.foreach_set('vector', [0.375, 0.0, 0.625, 0.0, 0.625, 0.25, 0.375, 0.25, 0.375, 0.25, 0.625, 0.25, 0.625, 0.5, 0.375, 0.5, 0.375, 0.5, 0.625, 0.5, 0.625, 0.75, 0.375, 0.75, 0.375, 0.75, 0.625, 0.75, 0.625, 1.0, 0.375, 1.0, 0.125, 0.5, 0.375, 0.5, 0.375, 0.75, 0.125, 0.75, 0.625, 0.5, 0.875, 0.5, 0.875, 0.75, 0.625, 0.75])
me_cube_024.materials.append(mat_stone01_repeat)
me_cube_024.update()
me_cube_025 = bpy.data.meshes.new('Cube.025')
me_cube_025.from_pydata([(-1.0, -1.0, -1.0), (-1.0, -1.0, 1.0), (-1.0, 1.0, -1.0), (-1.0, 1.0, 1.0), (1.0, -1.0, -1.0), (1.0, -1.0, 1.0), (1.0, 1.0, -1.0), (1.0, 1.0, 1.0), (0.3333, 1.0, -1.0), (-0.3333, 1.0, -1.0), (-0.3333, 1.0, 3.762), (0.3333, 1.0, 3.762), (-0.3333, -1.0, -1.0), (0.3333, -1.0, -1.0), (0.3333, -1.0, 3.762), (-0.3333, -1.0, 3.762), (-1.0, -1.0, -0.3567), (-1.0, 1.0, -0.3567), (1.0, 1.0, -0.3567), (1.0, -1.0, -0.3567), (0.3333, -1.0, 0.5318), (-0.3333, -1.0, 0.5318), (-0.3333, 1.0, 0.5318), (0.3333, 1.0, 0.5318)], [], [(16, 1, 3, 17), (23, 11, 7, 18), (18, 7, 5, 19), (21, 15, 1, 16), (8, 6, 4, 13), (10, 3, 1, 15), (7, 11, 14, 5), (9, 22, 23, 8), (2, 9, 12, 0), (9, 8, 13, 12), (19, 5, 14, 20), (20, 14, 11, 23), (17, 3, 10, 22), (21, 22, 10, 15), (2, 17, 22, 9), (13, 20, 21, 12), (4, 19, 20, 13), (12, 21, 16, 0), (6, 18, 19, 4), (8, 23, 18, 6), (0, 16, 17, 2), (23, 22, 21, 20)])
_uv = me_cube_025.uv_layers.new(name='UVMap')
_uv.uv.foreach_set('vector', [0.4554, 0.0, 0.625, 0.0, 0.625, 0.25, 0.4554, 0.25, 0.4554, 0.4167, 0.625, 0.4167, 0.625, 0.5, 0.4554, 0.5, 0.4554, 0.5, 0.625, 0.5, 0.625, 0.75, 0.4554, 0.75, 0.4554, 0.9167, 0.625, 0.9167, 0.625, 1.0, 0.4554, 1.0, 0.2917, 0.5, 0.375, 0.5, 0.375, 0.75, 0.2917, 0.75, 0.7917, 0.5, 0.875, 0.5, 0.875, 0.75, 0.7917, 0.75, 0.625, 0.5, 0.7083, 0.5, 0.7083, 0.75, 0.625, 0.75, 0.375, 0.3333, 0.4554, 0.3333, 0.4554, 0.4167, 0.375, 0.4167, 0.125, 0.5, 0.2083, 0.5, 0.2083, 0.75, 0.125, 0.75, 0.2083, 0.5, 0.2917, 0.5, 0.2917, 0.75, 0.2083, 0.75, 0.4554, 0.75, 0.625, 0.75, 0.625, 0.8333, 0.4554, 0.8333, 0.4554, 0.8333, 0.625, 0.8333, 0.7083, 0.5, 0.4554, 0.4167, 0.4554, 0.25, 0.625, 0.25, 0.625, 0.3333, 0.4554, 0.3333, 0.4554, 0.9167, 0.4554, 0.3333, 0.7917, 0.5, 0.625, 0.9167, 0.375, 0.25, 0.4554, 0.25, 0.4554, 0.3333, 0.375, 0.3333, 0.375, 0.8333, 0.4554, 0.8333, 0.4554, 0.9167, 0.375, 0.9167, 0.375, 0.75, 0.4554, 0.75, 0.4554, 0.8333, 0.375, 0.8333, 0.375, 0.9167, 0.4554, 0.9167, 0.4554, 1.0, 0.375, 1.0, 0.375, 0.5, 0.4554, 0.5, 0.4554, 0.75, 0.375, 0.75, 0.375, 0.4167, 0.4554, 0.4167, 0.4554, 0.5, 0.375, 0.5, 0.375, 0.0, 0.4554, 0.0, 0.4554, 0.25, 0.375, 0.25, 0.4554, 0.4167, 0.4554, 0.3333, 0.4554, 0.9167, 0.4554, 0.8333])
me_cube_025.materials.append(mat_stone01_repeat)
me_cube_025.update()
me_cube_026 = bpy.data.meshes.new('Cube.026')
me_cube_026.from_pydata([(-1.0, -1.0, -1.0), (-1.0, -1.0, 1.0), (-1.0, 1.0, -1.0), (-1.0, 1.0, 1.0), (1.0, -1.0, -1.0), (1.0, -1.0, 1.0), (1.0, 1.0, -1.0), (1.0, 1.0, 1.0), (0.3333, 1.0, -1.0), (-0.3333, 1.0, -1.0), (-0.3333, 1.0, 3.762), (0.3333, 1.0, 3.762), (-0.3333, -1.0, -1.0), (0.3333, -1.0, -1.0), (0.3333, -1.0, 3.762), (-0.3333, -1.0, 3.762), (-1.0, -1.0, -0.3567), (-1.0, 1.0, -0.3567), (1.0, 1.0, -0.3567), (1.0, -1.0, -0.3567), (0.3333, -1.0, 0.5318), (-0.3333, -1.0, 0.5318), (-0.3333, 1.0, 0.5318), (0.3333, 1.0, 0.5318)], [], [(16, 1, 3, 17), (23, 11, 7, 18), (18, 7, 5, 19), (21, 15, 1, 16), (8, 6, 4, 13), (10, 3, 1, 15), (7, 11, 14, 5), (9, 22, 23, 8), (2, 9, 12, 0), (9, 8, 13, 12), (19, 5, 14, 20), (20, 14, 11, 23), (17, 3, 10, 22), (21, 22, 10, 15), (2, 17, 22, 9), (13, 20, 21, 12), (4, 19, 20, 13), (12, 21, 16, 0), (6, 18, 19, 4), (8, 23, 18, 6), (0, 16, 17, 2), (23, 22, 21, 20)])
_uv = me_cube_026.uv_layers.new(name='UVMap')
_uv.uv.foreach_set('vector', [0.4554, 0.0, 0.625, 0.0, 0.625, 0.25, 0.4554, 0.25, 0.4554, 0.4167, 0.625, 0.4167, 0.625, 0.5, 0.4554, 0.5, 0.4554, 0.5, 0.625, 0.5, 0.625, 0.75, 0.4554, 0.75, 0.4554, 0.9167, 0.625, 0.9167, 0.625, 1.0, 0.4554, 1.0, 0.2917, 0.5, 0.375, 0.5, 0.375, 0.75, 0.2917, 0.75, 0.7917, 0.5, 0.875, 0.5, 0.875, 0.75, 0.7917, 0.75, 0.625, 0.5, 0.7083, 0.5, 0.7083, 0.75, 0.625, 0.75, 0.375, 0.3333, 0.4554, 0.3333, 0.4554, 0.4167, 0.375, 0.4167, 0.125, 0.5, 0.2083, 0.5, 0.2083, 0.75, 0.125, 0.75, 0.2083, 0.5, 0.2917, 0.5, 0.2917, 0.75, 0.2083, 0.75, 0.4554, 0.75, 0.625, 0.75, 0.625, 0.8333, 0.4554, 0.8333, 0.4554, 0.8333, 0.625, 0.8333, 0.7083, 0.5, 0.4554, 0.4167, 0.4554, 0.25, 0.625, 0.25, 0.625, 0.3333, 0.4554, 0.3333, 0.4554, 0.9167, 0.4554, 0.3333, 0.7917, 0.5, 0.625, 0.9167, 0.375, 0.25, 0.4554, 0.25, 0.4554, 0.3333, 0.375, 0.3333, 0.375, 0.8333, 0.4554, 0.8333, 0.4554, 0.9167, 0.375, 0.9167, 0.375, 0.75, 0.4554, 0.75, 0.4554, 0.8333, 0.375, 0.8333, 0.375, 0.9167, 0.4554, 0.9167, 0.4554, 1.0, 0.375, 1.0, 0.375, 0.5, 0.4554, 0.5, 0.4554, 0.75, 0.375, 0.75, 0.375, 0.4167, 0.4554, 0.4167, 0.4554, 0.5, 0.375, 0.5, 0.375, 0.0, 0.4554, 0.0, 0.4554, 0.25, 0.375, 0.25, 0.4554, 0.4167, 0.4554, 0.3333, 0.4554, 0.9167, 0.4554, 0.8333])
me_cube_026.materials.append(mat_stone01_repeat)
me_cube_026.update()
me_cube_027 = bpy.data.meshes.new('Cube.027')
me_cube_027.from_pydata([(-1.0, -1.0, -1.0), (-1.0, -1.0, 1.0), (-1.0, 1.0, -1.0), (-1.0, 1.0, 1.0), (1.0, -1.0, -1.0), (1.0, -1.0, 1.0), (1.0, 1.0, -1.0), (1.0, 1.0, 1.0)], [], [(0, 1, 3, 2), (2, 3, 7, 6), (6, 7, 5, 4), (4, 5, 1, 0), (2, 6, 4, 0), (7, 3, 1, 5)])
_uv = me_cube_027.uv_layers.new(name='UVMap')
_uv.uv.foreach_set('vector', [0.375, 0.0, 0.625, 0.0, 0.625, 0.25, 0.375, 0.25, 0.375, 0.25, 0.625, 0.25, 0.625, 0.5, 0.375, 0.5, 0.375, 0.5, 0.625, 0.5, 0.625, 0.75, 0.375, 0.75, 0.375, 0.75, 0.625, 0.75, 0.625, 1.0, 0.375, 1.0, 0.125, 0.5, 0.375, 0.5, 0.375, 0.75, 0.125, 0.75, 0.625, 0.5, 0.875, 0.5, 0.875, 0.75, 0.625, 0.75])
me_cube_027.materials.append(mat_stone01_repeat)
me_cube_027.update()
me_cube_028 = bpy.data.meshes.new('Cube.028')
me_cube_028.from_pydata([(-1.0, -1.0, -1.0), (-1.0, -1.0, 5.837), (-1.0, 1.0, -1.0), (-1.0, 1.0, 5.837), (1.0, -1.0, -1.0), (1.0, -1.0, 5.837), (1.0, 1.0, -1.0), (1.0, 1.0, 5.837)], [], [(0, 1, 3, 2), (2, 3, 7, 6), (6, 7, 5, 4), (4, 5, 1, 0), (2, 6, 4, 0), (7, 3, 1, 5)])
_uv = me_cube_028.uv_layers.new(name='UVMap')
_uv.uv.foreach_set('vector', [0.375, 0.0, 0.625, 0.0, 0.625, 0.25, 0.375, 0.25, 0.375, 0.25, 0.625, 0.25, 0.625, 0.5, 0.375, 0.5, 0.375, 0.5, 0.625, 0.5, 0.625, 0.75, 0.375, 0.75, 0.375, 0.75, 0.625, 0.75, 0.625, 1.0, 0.375, 1.0, 0.125, 0.5, 0.375, 0.5, 0.375, 0.75, 0.125, 0.75, 0.625, 0.5, 0.875, 0.5, 0.875, 0.75, 0.625, 0.75])
me_cube_028.materials.append(mat_stone01_repeat)
me_cube_028.update()
me_cube_029 = bpy.data.meshes.new('Cube.029')
me_cube_029.from_pydata([(-1.0, -1.0, -1.0), (-1.0, -1.0, 5.837), (-1.0, 1.0, -1.0), (-1.0, 1.0, 5.837), (1.0, -1.0, -1.0), (1.0, -1.0, 5.837), (1.0, 1.0, -1.0), (1.0, 1.0, 5.837)], [], [(0, 1, 3, 2), (2, 3, 7, 6), (6, 7, 5, 4), (4, 5, 1, 0), (2, 6, 4, 0), (7, 3, 1, 5)])
_uv = me_cube_029.uv_layers.new(name='UVMap')
_uv.uv.foreach_set('vector', [0.375, 0.0, 0.625, 0.0, 0.625, 0.25, 0.375, 0.25, 0.375, 0.25, 0.625, 0.25, 0.625, 0.5, 0.375, 0.5, 0.375, 0.5, 0.625, 0.5, 0.625, 0.75, 0.375, 0.75, 0.375, 0.75, 0.625, 0.75, 0.625, 1.0, 0.375, 1.0, 0.125, 0.5, 0.375, 0.5, 0.375, 0.75, 0.125, 0.75, 0.625, 0.5, 0.875, 0.5, 0.875, 0.75, 0.625, 0.75])
me_cube_029.materials.append(mat_stone01_repeat)
me_cube_029.update()
me_cube_030 = bpy.data.meshes.new('Cube.030')
me_cube_030.from_pydata([(-1.0, -1.57, -1.0), (-1.0, -1.57, 4.325), (-1.0, 1.0, -1.0), (-1.0, 1.0, 4.325), (1.0, -1.57, -1.0), (1.0, -1.57, 4.325), (1.0, 1.0, -1.0), (1.0, 1.0, 4.325)], [], [(0, 1, 3, 2), (2, 3, 7, 6), (6, 7, 5, 4), (4, 5, 1, 0), (2, 6, 4, 0), (7, 3, 1, 5)])
_uv = me_cube_030.uv_layers.new(name='UVMap')
_uv.uv.foreach_set('vector', [0.375, 0.0, 0.625, 0.0, 0.625, 0.25, 0.375, 0.25, 0.375, 0.25, 0.625, 0.25, 0.625, 0.5, 0.375, 0.5, 0.375, 0.5, 0.625, 0.5, 0.625, 0.75, 0.375, 0.75, 0.375, 0.75, 0.625, 0.75, 0.625, 1.0, 0.375, 1.0, 0.125, 0.5, 0.375, 0.5, 0.375, 0.75, 0.125, 0.75, 0.625, 0.5, 0.875, 0.5, 0.875, 0.75, 0.625, 0.75])
me_cube_030.materials.append(mat_stone01_repeat)
me_cube_030.update()
me_cube_031 = bpy.data.meshes.new('Cube.031')
me_cube_031.from_pydata([(-1.0, 0.3722, -1.0), (-1.0, 0.3722, 1.0), (-1.0, 1.0, -1.0), (-1.0, 1.0, 1.0), (1.0, 0.3722, -1.0), (1.0, 0.3722, 1.0), (1.0, 1.0, -1.0), (1.0, 1.0, 1.0)], [], [(0, 1, 3, 2), (2, 3, 7, 6), (6, 7, 5, 4), (4, 5, 1, 0), (2, 6, 4, 0), (7, 3, 1, 5)])
_uv = me_cube_031.uv_layers.new(name='UVMap')
_uv.uv.foreach_set('vector', [0.375, 0.0, 0.625, 0.0, 0.625, 0.25, 0.375, 0.25, 0.375, 0.25, 0.625, 0.25, 0.625, 0.5, 0.375, 0.5, 0.375, 0.5, 0.625, 0.5, 0.625, 0.75, 0.375, 0.75, 0.375, 0.75, 0.625, 0.75, 0.625, 1.0, 0.375, 1.0, 0.125, 0.5, 0.375, 0.5, 0.375, 0.75, 0.125, 0.75, 0.625, 0.5, 0.875, 0.5, 0.875, 0.75, 0.625, 0.75])
me_cube_031.materials.append(mat_stone01_repeat)
me_cube_031.update()
me_plane = bpy.data.meshes.new('Plane')
me_plane.from_pydata([(-1.0, -1.0, 0.0), (1.0, -1.0, 0.0), (-1.0, 1.0, 0.0), (1.0, 1.0, 0.0)], [], [(0, 1, 3, 2)])
_uv = me_plane.uv_layers.new(name='UVMap')
_uv.uv.foreach_set('vector', [0.0, 0.0, 1.0, 0.0, 1.0, 1.0, 0.0, 1.0])
me_plane.materials.append(mat_grass)
me_plane.update()

# ---- objects
ob_cube = bpy.data.objects.new('Cube', me_cube)
ob_cube_001 = bpy.data.objects.new('Cube.001', me_cube_001)
ob_cube_002 = bpy.data.objects.new('Cube.002', me_cube_002)
ob_cube_005 = bpy.data.objects.new('Cube.005', me_cube_008)
ob_cube_003 = bpy.data.objects.new('Cube.003', me_cube_009)
ob_cube_004 = bpy.data.objects.new('Cube.004', me_cube_010)
ob_cube_006 = bpy.data.objects.new('Cube.006', me_cube_011)
ob_cube_007 = bpy.data.objects.new('Cube.007', me_cube_012)
ob_cube_008 = bpy.data.objects.new('Cube.008', me_cube_013)
ob_cube_009 = bpy.data.objects.new('Cube.009', me_cube_014)
ob_cube_010 = bpy.data.objects.new('Cube.010', me_cube_015)
ob_cube_011 = bpy.data.objects.new('Cube.011', me_cube_016)
ob_cube_012 = bpy.data.objects.new('Cube.012', me_cube_017)
ob_cube_013 = bpy.data.objects.new('Cube.013', me_cube_018)
ob_cube_014 = bpy.data.objects.new('Cube.014', me_cube_019)
ob_cube_015 = bpy.data.objects.new('Cube.015', me_cube_020)
ob_cube_016 = bpy.data.objects.new('Cube.016', me_cube_021)
ob_cube_017 = bpy.data.objects.new('Cube.017', me_cube_022)
ob_cube_018 = bpy.data.objects.new('Cube.018', me_cube_023)
ob_cube_019 = bpy.data.objects.new('Cube.019', me_cube_024)
ob_cube_020 = bpy.data.objects.new('Cube.020', me_cube_025)
ob_cube_021 = bpy.data.objects.new('Cube.021', me_cube_026)
ob_cube_022 = bpy.data.objects.new('Cube.022', me_cube_027)
ob_cube_023 = bpy.data.objects.new('Cube.023', me_cube_028)
ob_cube_024 = bpy.data.objects.new('Cube.024', me_cube_029)
ob_cube_025 = bpy.data.objects.new('Cube.025', me_cube_030)
ob_cube_026 = bpy.data.objects.new('Cube.026', me_cube_031)
ob_plane = bpy.data.objects.new('Plane', me_plane)

# ---- transforms, parenting, visibility, modifiers, constraints
ob_cube.location = (0.0, 4.739, 5.401)
ob_cube.scale = (0.6349, 0.6349, 1.709)
ob_cube.lock_rotations_4d = False
ob_cube.empty_display_type = 'ARROWS'
ob_cube.lineart.crease_threshold = 0.0
ob_cube_001.location = (0.0, 0.0, 0.1796)
ob_cube_001.scale = (5.018, 6.736, 0.1481)
ob_cube_002.location = (4.605, -6.271, 1.231)
ob_cube_002.scale = (0.3423, 0.3423, 0.9106)
ob_cube_005.location = (4.605, -3.478, 1.109)
ob_cube_005.scale = (0.2715, 2.514, 0.7257)
ob_cube_003.location = (4.605, 0.03919, 1.231)
ob_cube_003.scale = (0.3423, 0.3423, 0.9106)
ob_cube_004.location = (4.605, 6.31, 1.231)
ob_cube_004.scale = (0.3423, 0.3423, 0.9106)
ob_cube_006.location = (-4.586, -6.271, 1.231)
ob_cube_006.scale = (0.3423, 0.3423, 0.9106)
ob_cube_007.location = (-4.586, -3.478, 1.109)
ob_cube_007.scale = (0.2715, 2.514, 0.7257)
ob_cube_008.location = (-4.586, 0.03919, 1.231)
ob_cube_008.scale = (0.3423, 0.3423, 0.9106)
ob_cube_009.location = (-4.586, 6.31, 1.231)
ob_cube_009.scale = (0.3423, 0.3423, 0.9106)
ob_cube_010.location = (0.0196, 6.31, 1.231)
ob_cube_010.scale = (0.3423, 0.3423, 0.9106)
ob_cube_011.location = (2.646, 6.32, 1.109)
ob_cube_011.rotation_euler = (0.0, -0.0, 1.571)
ob_cube_011.scale = (0.2715, 1.84, 0.7257)
ob_cube_012.location = (0.0, 3.482, 0.5735)
ob_cube_012.scale = (1.744, 2.444, 0.2845)
ob_cube_013.location = (0.0, 4.767, 1.613)
ob_cube_013.scale = (1.375, 1.375, 0.7824)
ob_cube_014.location = (0.0, 4.767, 3.059)
ob_cube_014.scale = (1.005, 1.005, 0.7085)
ob_cube_015.location = (1.84, -6.271, 1.231)
ob_cube_015.scale = (0.3423, 0.3423, 0.9106)
ob_cube_016.location = (-1.801, -6.271, 1.231)
ob_cube_016.scale = (0.3423, 0.3423, 0.9106)
ob_cube_017.location = (3.956, -6.3, 1.109)
ob_cube_017.rotation_euler = (0.0, -0.0, 1.571)
ob_cube_017.scale = (0.2715, 0.5189, 0.7257)
ob_cube_018.location = (-2.421, -6.3, 1.109)
ob_cube_018.rotation_euler = (0.0, -0.0, 1.571)
ob_cube_018.scale = (0.2715, 0.5189, 0.7257)
ob_cube_019.location = (3.358, -0.6445, 0.3924)
ob_cube_019.scale = (-0.6656, 2.444, 0.09436)
ob_cube_020.location = (3.358, 1.041, 0.6969)
ob_cube_020.scale = (-0.5525, 0.1594, 0.07833)
ob_cube_021.location = (3.358, -2.454, 0.6969)
ob_cube_021.scale = (-0.5525, 0.1594, 0.07833)
ob_cube_022.location = (3.356, -0.675, 1.759)
ob_cube_022.scale = (0.1518, 2.078, 1.0)
ob_cube_023.location = (-1.091, 3.03, 1.112)
ob_cube_023.scale = (0.3056, 0.3056, 0.3056)
ob_cube_024.location = (1.073, 3.03, 1.112)
ob_cube_024.scale = (0.3056, 0.3056, 0.3056)
ob_cube_025.location = (-0.01086, 3.03, 1.112)
ob_cube_025.scale = (0.7501, 0.3056, 0.3056)
ob_cube_026.location = (0.0, -0.3877, 0.5735)
ob_cube_026.scale = (1.744, 2.444, 0.1048)
ob_plane.location = (0.0, 0.0, 0.4035)
ob_plane.scale = (5.055, 6.866, 8.752)
_m = ob_plane.modifiers.new('ParticleSystem', 'PARTICLE_SYSTEM')

# ---- collection membership
col_collection.objects.link(ob_cube)
col_collection.objects.link(ob_cube_001)
col_collection.objects.link(ob_cube_002)
col_collection.objects.link(ob_cube_005)
col_collection.objects.link(ob_cube_003)
col_collection.objects.link(ob_cube_004)
col_collection.objects.link(ob_cube_006)
col_collection.objects.link(ob_cube_007)
col_collection.objects.link(ob_cube_008)
col_collection.objects.link(ob_cube_009)
col_collection.objects.link(ob_cube_010)
col_collection.objects.link(ob_cube_011)
col_collection.objects.link(ob_cube_012)
col_collection.objects.link(ob_cube_013)
col_collection.objects.link(ob_cube_014)
col_collection.objects.link(ob_cube_015)
col_collection.objects.link(ob_cube_016)
col_collection.objects.link(ob_cube_017)
col_collection.objects.link(ob_cube_018)
col_collection.objects.link(ob_cube_019)
col_collection.objects.link(ob_cube_020)
col_collection.objects.link(ob_cube_021)
col_collection.objects.link(ob_cube_022)
col_collection.objects.link(ob_cube_023)
col_collection.objects.link(ob_cube_024)
col_collection.objects.link(ob_cube_025)
col_collection.objects.link(ob_cube_026)
col_collection.objects.link(ob_plane)

# ---- scene / render settings (as saved in the file)
scene.frame_start = 1; scene.frame_end = 250; scene.frame_set(1)
scene.render.engine = 'BLENDER_EEVEE_NEXT'
bpy.context.view_layer.update()

# ---- added for rendering (the .blend has no active camera and no usable light): camera, sun
cam_auto = bpy.data.cameras.new('AutoCamera')
cam_auto.lens = 50.0
cam_auto.sensor_width = 36.0
cam_auto.clip_end = 1000.0
ob_auto_camera = bpy.data.objects.new('AutoCamera', cam_auto)
scene.collection.objects.link(ob_auto_camera)
ob_auto_camera.location = (17.082, -20.4984, 17.2363)
ob_auto_camera.rotation_euler = (1.09748, -7.21219e-08, 0.694738)
scene.camera = ob_auto_camera
light_auto_sun = bpy.data.lights.new('AutoSun', 'SUN')
light_auto_sun.energy = 3.0
light_auto_sun.angle = 0.0523599
ob_auto_sun = bpy.data.objects.new('AutoSun', light_auto_sun)
scene.collection.objects.link(ob_auto_sun)
ob_auto_sun.rotation_euler = (0.872665, 0.174533, 0.523599)
bpy.context.view_layer.update()
